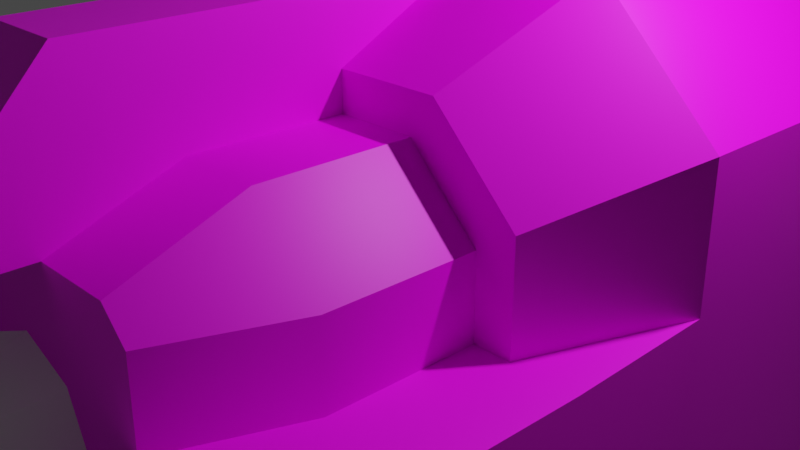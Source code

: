 # Source: standard_laser_001.blend  (saved by Blender 2.80.60; exported with 4.5.12 LTS)
import bpy
from mathutils import Matrix  # noqa: F401  (used for matrix-valued properties, if any)

bpy.ops.wm.read_factory_settings(use_empty=True)
scene = bpy.context.scene
scene.name = 'Scene'

# ---- collections
col_main = bpy.data.collections.new('Main'); scene.collection.children.link(col_main)
col_stuff = bpy.data.collections.new('Stuff'); scene.collection.children.link(col_stuff)
col_lights = bpy.data.collections.new('Lights'); col_stuff.children.link(col_lights)
col_cameras = bpy.data.collections.new('Cameras'); col_stuff.children.link(col_cameras)
col_prefabs = bpy.data.collections.new('Prefabs'); scene.collection.children.link(col_prefabs)
col_prefabs.hide_render = True
col_barrel = bpy.data.collections.new('barrel'); scene.collection.children.link(col_barrel)

# ---- images (referenced by path relative to the original .blend; pixels are not part of the script)
import os
ASSET_DIR = os.environ.get("B2B_ASSET_DIR", "")  # directory of the original .blend (textures are referenced by path, not embedded)
HERE = os.path.dirname(os.path.abspath(__file__))  # packed textures are extracted next to this script under _unpacked/

def load_image(name, relpath, width, height, colorspace="sRGB"):
    """Load a texture the original file referenced (path relative to the .blend, or extracted next to this script)."""
    p = next((c for c in (os.path.join(HERE, relpath), os.path.join(ASSET_DIR, relpath)) if relpath and os.path.exists(c)), "")
    if p:
        img = bpy.data.images.load(p, check_existing=True)
        img.name = name
    else:  # same state as the original file: an image datablock whose file is absent (Cycles renders it pink)
        img = bpy.data.images.new(name, width, height)
        img.source = "FILE"
        img.filepath = "//" + (relpath or name)
    img.colorspace_settings.name = colorspace
    return img
img_gritty1_dds = load_image('gritty1.dds', 'gritty1.dds', 1024, 1024, 'sRGB')
img_gritty2_dds = load_image('gritty2.dds', 'gritty2.dds', 1024, 1024, 'Non-Color')

# ---- materials (node trees are filled in below, after node groups)
mat_material = bpy.data.materials.new('Material')
mat_material.alpha_threshold = 0.0
mat_material.use_transparent_shadow = False
mat_material.roughness = 0.5
mat_material.line_color = (0.0, 0.0, 0.0, 1.0)
mat_material_001 = bpy.data.materials.new('Material.001')
mat_material_001.use_transparent_shadow = False
mat_material_001.roughness = 0.25

# ---- node groups
ng_auto_smooth = bpy.data.node_groups.new('Auto Smooth', 'GeometryNodeTree')
_s = ng_auto_smooth.interface.new_socket(name='Geometry', in_out='OUTPUT', socket_type='NodeSocketGeometry')
_s = ng_auto_smooth.interface.new_socket(name='Geometry', in_out='INPUT', socket_type='NodeSocketGeometry')
_s = ng_auto_smooth.interface.new_socket(name='Angle', in_out='INPUT', socket_type='NodeSocketFloat')
_s.subtype = 'ANGLE'
_s.min_value = 0.0
_s.max_value = 3.142
ng_auto_smooth.is_modifier = True
_N = ng_auto_smooth.nodes; _L = ng_auto_smooth.links
n0 = _N.new('NodeGroupOutput'); n0.name = 'Group Output'; n0.location = (480, -100)
n1 = _N.new('NodeGroupInput'); n1.name = 'Group Input'; n1.location = (-420, -300)
n2 = _N.new('NodeGroupInput'); n2.name = 'Group Input.001'; n2.location = (-60, -100)
n3 = _N.new('GeometryNodeSetShadeSmooth'); n3.name = 'Set Shade Smooth'; n3.location = (120, -100)
n3.domain = 'EDGE'
n4 = _N.new('GeometryNodeSetShadeSmooth'); n4.name = 'Set Shade Smooth.001'; n4.location = (300, -100)
n5 = _N.new('GeometryNodeInputMeshEdgeAngle'); n5.name = 'Edge Angle'; n5.location = (-420, -220)
n6 = _N.new('GeometryNodeInputEdgeSmooth'); n6.name = 'Is Edge Smooth'; n6.location = (-60, -160)
n7 = _N.new('GeometryNodeInputShadeSmooth'); n7.name = 'Is Face Smooth'; n7.location = (-240, -340)
n8 = _N.new('FunctionNodeBooleanMath'); n8.name = 'Boolean Math'; n8.location = (-60, -220)
n9 = _N.new('FunctionNodeCompare'); n9.name = 'Compare'; n9.location = (-240, -180)
n9.operation = 'LESS_EQUAL'
_L.new(n5.outputs[0], n9.inputs[0])
_L.new(n4.outputs[0], n0.inputs[0])
_L.new(n1.outputs[1], n9.inputs[1])
_L.new(n9.outputs[0], n8.inputs[0])
_L.new(n7.outputs[0], n8.inputs[1])
_L.new(n2.outputs[0], n3.inputs[0])
_L.new(n6.outputs[0], n3.inputs[1])
_L.new(n3.outputs[0], n4.inputs[0])
_L.new(n8.outputs[0], n3.inputs[2])
n0.is_active_output = True

# ---- material node trees
mat_material.use_nodes = True; mat_material.node_tree.nodes.clear()
_N = mat_material.node_tree.nodes; _L = mat_material.node_tree.links
n0 = _N.new('ShaderNodeOutputMaterial'); n0.name = 'Material Output'; n0.location = (300, 300)
n1 = _N.new('ShaderNodeBsdfPrincipled'); n1.name = 'Principled BSDF'; n1.location = (10, 300)
n1.distribution = 'GGX'
n1.subsurface_method = 'BURLEY'
n1.inputs[3].default_value = 1.45
_L.new(n1.outputs[0], n0.inputs[0])
n0.is_active_output = True
mat_material_001.use_nodes = True; mat_material_001.node_tree.nodes.clear()
_N = mat_material_001.node_tree.nodes; _L = mat_material_001.node_tree.links
n0 = _N.new('ShaderNodeOutputMaterial'); n0.name = 'Material Output'; n0.location = (300, 300)
n1 = _N.new('ShaderNodeBsdfPrincipled'); n1.name = 'Principled BSDF'; n1.location = (10, 300)
n1.distribution = 'GGX'
n1.subsurface_method = 'BURLEY'
n1.inputs[3].default_value = 1.45
n2 = _N.new('ShaderNodeMapping'); n2.name = 'Mapping'; n2.location = (0, 0)
n3 = _N.new('ShaderNodeTexCoord'); n3.name = 'Texture Coordinate'; n3.location = (0, 0)
n4 = _N.new('ShaderNodeTexImage'); n4.name = 'Image Texture'; n4.location = (0, 0)
n4.image = img_gritty1_dds
n5 = _N.new('ShaderNodeTexImage'); n5.name = 'Image Texture.001'; n5.location = (0, 0)
n5.image = img_gritty2_dds
_L.new(n1.outputs[0], n0.inputs[0])
_L.new(n3.outputs[2], n2.inputs[0])
_L.new(n4.outputs[0], n1.inputs[0])
_L.new(n2.outputs[0], n4.inputs[0])
_L.new(n2.outputs[0], n5.inputs[0])
_L.new(n5.outputs[0], n1.inputs[13])
n0.is_active_output = True

# ---- world
world_world = bpy.data.worlds.new('World'); scene.world = world_world
world_world.use_nodes = True; world_world.node_tree.nodes.clear()
_N = world_world.node_tree.nodes; _L = world_world.node_tree.links
n0 = _N.new('ShaderNodeOutputWorld'); n0.name = 'World Output'; n0.location = (300, 300)
n1 = _N.new('ShaderNodeBackground'); n1.name = 'Background'; n1.location = (10, 300)
n1.inputs[0].default_value = (0.05088, 0.05088, 0.05088, 1.0)
_L.new(n1.outputs[0], n0.inputs[0])
n0.is_active_output = True
world_world.color = (0.05088, 0.05088, 0.05088)
world_world.use_sun_shadow = False
world_world.sun_shadow_jitter_overblur = 0.0

# ---- cameras
cam_camera = bpy.data.cameras.new('Camera')
cam_camera.clip_end = 100.0
cam_camera.ortho_scale = 7.314
cam_camera.dof.focus_distance = 0.0
cam_camera.dof.aperture_fstop = 128.0

# ---- lights
light_light = bpy.data.lights.new('Light', 'POINT')
light_light.transmission_factor = 0.0
light_light.cutoff_distance = 30.0
light_light.energy = 1000.0
light_light.shadow_buffer_clip_start = 1.001
light_light.shadow_soft_size = 0.1
light_light.shadow_maximum_resolution = 0.002
light_light.use_absolute_resolution = True

# ---- meshes
me_cylinder = bpy.data.meshes.new('Cylinder')
me_cylinder.from_pydata([(9.08e-09, 1.0, -19.3), (0.7071, 0.7071, -19.3), (1.0, -3.092e-06, -19.3), (0.7071, -0.7071, -19.3), (-7.834e-08, -1.0, -19.3), (-0.7071, -0.7071, -19.3), (-1.0, -3.037e-06, -19.3), (-0.7071, 0.7071, -19.3), (0.7071, 0.7071, -15.36), (1.0, -2.546e-06, -15.36), (0.7071, -0.7071, -15.36), (-7.834e-08, -1.0, -15.36), (-0.7071, -0.7071, -15.36), (-1.0, -2.49e-06, -15.36), (-0.7071, 0.7071, -15.36), (9.08e-09, 1.0, -15.36), (2.451e-07, 1.0, -19.7), (0.7071, 0.7071, -19.7), (1.0, -2.71e-06, -19.7), (0.7071, -0.7071, -19.7), (1.577e-07, -1.0, -19.7), (-0.7071, -0.7071, -19.7), (-1.0, -2.654e-06, -19.7), (-0.7071, 0.7071, -19.7), (1.864e-07, 0.6, -19.8), (0.4243, 0.4243, -19.8), (0.6, -2.637e-06, -19.8), (0.4243, -0.4243, -19.8), (1.34e-07, -0.6, -19.8), (-0.4243, -0.4243, -19.8), (-0.6, -2.604e-06, -19.8), (-0.4243, 0.4243, -19.8), (1.864e-07, 0.6, -21.0), (0.4243, 0.4243, -21.0), (0.6, -2.641e-06, -21.0), (0.4243, -0.4243, -21.0), (1.34e-07, -0.6, -21.0), (-0.4243, -0.4243, -21.0), (-0.6, -2.608e-06, -21.0), (-0.4243, 0.4243, -21.0), (2.126e-07, 1.02, -21.1), (0.7212, 0.7212, -21.1), (1.02, -2.585e-06, -21.1), (0.7212, -0.7213, -21.1), (1.235e-07, -1.02, -21.1), (-0.7212, -0.7213, -21.1), (-1.02, -2.528e-06, -21.1), (-0.7212, 0.7212, -21.1), (2.046e-07, 0.6069, -22.5), (2.046e-07, 0.6069, -21.7), (2.126e-07, 1.02, -21.45), (0.7212, 0.7212, -21.45), (0.4292, 0.4292, -21.7), (1.02, -2.257e-06, -21.45), (0.607, -2.005e-06, -21.7), (0.7212, -0.7213, -21.45), (0.4292, -0.4292, -21.7), (1.235e-07, -1.02, -21.45), (1.515e-07, -0.607, -21.7), (-0.7212, -0.7213, -21.45), (-0.4292, -0.4292, -21.7), (-1.02, -2.201e-06, -21.45), (-0.6069, -1.971e-06, -21.7), (-0.7212, 0.7212, -21.45), (-0.4292, 0.4292, -21.7), (0.4292, 0.4292, -22.5), (0.607, -2.135e-06, -22.5), (0.4292, -0.4292, -22.5), (1.515e-07, -0.607, -22.5), (-0.4292, -0.4292, -22.5), (-0.6069, -2.101e-06, -22.5), (-0.4292, 0.4292, -22.5), (2.066e-07, 0.3035, -22.8), (0.2146, 0.2146, -22.8), (0.3035, -2.157e-06, -22.8), (0.2146, -0.2146, -22.8), (1.801e-07, -0.3035, -22.8), (-0.2146, -0.2146, -22.8), (-0.3035, -2.14e-06, -22.8), (-0.2146, 0.2146, -22.8), (0.5299, 0.5299, -21.7), (2.037e-07, 0.7494, -21.7), (0.7494, -2.023e-06, -21.7), (0.5299, -0.5299, -21.7), (1.381e-07, -0.7494, -21.7), (-0.5299, -0.5299, -21.7), (-0.7494, -1.981e-06, -21.7), (-0.5299, 0.5299, -21.7), (0.3849, -0.3849, -22.67), (0.5444, -2.162e-06, -22.67), (1.595e-07, -0.5444, -22.67), (-0.3849, -0.3849, -22.67), (2.071e-07, 0.5444, -22.67), (-0.3849, 0.3849, -22.67), (-0.5444, -2.132e-06, -22.67), (0.3849, 0.3849, -22.67)], [], [(3, 4, 20, 19), (7, 14, 15, 0), (6, 13, 14, 7), (5, 12, 13, 6), (4, 11, 12, 5), (3, 10, 11, 4), (2, 9, 10, 3), (1, 8, 9, 2), (0, 15, 8, 1), (20, 21, 29, 28), (6, 7, 23, 22), (1, 2, 18, 17), (4, 5, 21, 20), (7, 0, 16, 23), (0, 1, 17, 16), (2, 3, 19, 18), (5, 6, 22, 21), (30, 31, 39, 38), (18, 19, 27, 26), (16, 17, 25, 24), (23, 16, 24, 31), (21, 22, 30, 29), (19, 20, 28, 27), (17, 18, 26, 25), (22, 23, 31, 30), (37, 38, 46, 45), (28, 29, 37, 36), (26, 27, 35, 34), (24, 25, 33, 32), (31, 24, 32, 39), (29, 30, 38, 37), (27, 28, 36, 35), (25, 26, 34, 33), (60, 62, 70, 69), (35, 36, 44, 43), (33, 34, 42, 41), (38, 39, 47, 46), (36, 37, 45, 44), (34, 35, 43, 42), (32, 33, 41, 40), (39, 32, 40, 47), (40, 41, 51, 50), (46, 47, 63, 61), (56, 58, 68, 67), (52, 54, 66, 65), (58, 60, 69, 68), (64, 49, 48, 71), (62, 64, 71, 70), (44, 45, 59, 57), (42, 43, 55, 53), (47, 40, 50, 63), (54, 56, 67, 66), (45, 46, 61, 59), (43, 44, 57, 55), (41, 42, 53, 51), (50, 51, 80, 81), (51, 53, 82, 80), (53, 55, 83, 82), (55, 57, 84, 83), (57, 59, 85, 84), (59, 61, 86, 85), (61, 63, 87, 86), (63, 50, 81, 87), (49, 52, 65, 48), (89, 88, 75, 74), (88, 90, 76, 75), (90, 91, 77, 76), (93, 92, 72, 79), (91, 94, 78, 77), (92, 95, 73, 72), (95, 89, 74, 73), (94, 93, 79, 78), (72, 73, 74, 75, 76, 77, 78, 79), (52, 49, 81, 80), (54, 52, 80, 82), (56, 54, 82, 83), (58, 56, 83, 84), (60, 58, 84, 85), (62, 60, 85, 86), (64, 62, 86, 87), (49, 64, 87, 81), (70, 71, 93, 94), (65, 66, 89, 95), (48, 65, 95, 92), (69, 70, 94, 91), (71, 48, 92, 93), (68, 69, 91, 90), (67, 68, 90, 88), (66, 67, 88, 89)])
_uv = me_cylinder.uv_layers.new(name='UVMap')
_uv.uv.foreach_set('vector', [0.625, 0.5, 0.5, 0.5, 0.5, 0.5, 0.625, 0.5, 0.125, 0.5, 0.125, 0.647, 0.0, 0.647, 0.0, 0.5, 0.25, 0.5, 0.25, 0.647, 0.125, 0.647, 0.125, 0.5, 0.375, 0.5, 0.375, 0.647, 0.25, 0.647, 0.25, 0.5, 0.5, 0.5, 0.5, 0.647, 0.375, 0.647, 0.375, 0.5, 0.625, 0.5, 0.625, 0.647, 0.5, 0.647, 0.5, 0.5, 0.75, 0.5, 0.75, 0.647, 0.625, 0.647, 0.625, 0.5, 0.875, 0.5, 0.875, 0.647, 0.75, 0.647, 0.75, 0.5, 1.0, 0.5, 1.0, 0.647, 0.875, 0.647, 0.875, 0.5, 0.5, 0.5, 0.375, 0.5, 0.375, 0.5, 0.5, 0.5, 0.25, 0.5, 0.125, 0.5, 0.125, 0.5, 0.25, 0.5, 0.875, 0.5, 0.75, 0.5, 0.75, 0.5, 0.875, 0.5, 0.5, 0.5, 0.375, 0.5, 0.375, 0.5, 0.5, 0.5, 0.125, 0.5, 0.0, 0.5, 0.0, 0.5, 0.125, 0.5, 1.0, 0.5, 0.875, 0.5, 0.875, 0.5, 1.0, 0.5, 0.75, 0.5, 0.625, 0.5, 0.625, 0.5, 0.75, 0.5, 0.375, 0.5, 0.25, 0.5, 0.25, 0.5, 0.375, 0.5, 0.25, 0.5, 0.125, 0.5, 0.125, 0.5, 0.25, 0.5, 0.75, 0.5, 0.625, 0.5, 0.625, 0.5, 0.75, 0.5, 1.0, 0.5, 0.875, 0.5, 0.875, 0.5, 1.0, 0.5, 0.125, 0.5, 0.0, 0.5, 0.0, 0.5, 0.125, 0.5, 0.375, 0.5, 0.25, 0.5, 0.25, 0.5, 0.375, 0.5, 0.625, 0.5, 0.5, 0.5, 0.5, 0.5, 0.625, 0.5, 0.875, 0.5, 0.75, 0.5, 0.75, 0.5, 0.875, 0.5, 0.25, 0.5, 0.125, 0.5, 0.125, 0.5, 0.25, 0.5, 0.375, 0.5, 0.25, 0.5, 0.25, 0.5, 0.375, 0.5, 0.5, 0.5, 0.375, 0.5, 0.375, 0.5, 0.5, 0.5, 0.75, 0.5, 0.625, 0.5, 0.625, 0.5, 0.75, 0.5, 1.0, 0.5, 0.875, 0.5, 0.875, 0.5, 1.0, 0.5, 0.125, 0.5, 0.0, 0.5, 0.0, 0.5, 0.125, 0.5, 0.375, 0.5, 0.25, 0.5, 0.25, 0.5, 0.375, 0.5, 0.625, 0.5, 0.5, 0.5, 0.5, 0.5, 0.625, 0.5, 0.875, 0.5, 0.75, 0.5, 0.75, 0.5, 0.875, 0.5, 0.375, 0.5, 0.2832, 0.5, 0.2832, 0.5, 0.375, 0.5, 0.625, 0.5, 0.5, 0.5, 0.5, 0.5, 0.625, 0.5, 0.875, 0.5, 0.75, 0.5, 0.75, 0.5, 0.875, 0.5, 0.25, 0.5, 0.125, 0.5, 0.125, 0.5, 0.25, 0.5, 0.5, 0.5, 0.375, 0.5, 0.375, 0.5, 0.5, 0.5, 0.75, 0.5, 0.625, 0.5, 0.625, 0.5, 0.75, 0.5, 1.0, 0.5, 0.875, 0.5, 0.875, 0.5, 1.0, 0.5, 0.125, 0.5, 0.0, 0.5, 0.0, 0.5, 0.125, 0.5, 1.0, 0.5, 0.875, 0.5, 0.875, 0.5, 1.0, 0.5, 0.25, 0.5, 0.125, 0.5, 0.125, 0.5, 0.25, 0.5, 0.625, 0.5, 0.5332, 0.5, 0.5332, 0.5, 0.625, 0.5, 0.875, 0.5, 0.7832, 0.5, 0.7832, 0.5, 0.875, 0.5, 0.5, 0.5, 0.4082, 0.5, 0.4082, 0.5, 0.5, 0.5, 0.125, 0.5, 0.03316, 0.5, 0.03316, 0.5, 0.125, 0.5, 0.25, 0.5, 0.1582, 0.5, 0.1582, 0.5, 0.25, 0.5, 0.5, 0.5, 0.375, 0.5, 0.375, 0.5, 0.5, 0.5, 0.75, 0.5, 0.625, 0.5, 0.625, 0.5, 0.75, 0.5, 0.125, 0.5, 0.0, 0.5, 0.0, 0.5, 0.125, 0.5, 0.75, 0.5, 0.6582, 0.5, 0.6582, 0.5, 0.75, 0.5, 0.375, 0.5, 0.25, 0.5, 0.25, 0.5, 0.375, 0.5, 0.625, 0.5, 0.5, 0.5, 0.5, 0.5, 0.625, 0.5, 0.875, 0.5, 0.75, 0.5, 0.75, 0.5, 0.875, 0.5, 1.0, 0.5, 0.875, 0.5, 0.9082, 0.5, 1.0, 0.5, 0.875, 0.5, 0.75, 0.5, 0.7832, 0.5, 0.875, 0.5, 0.75, 0.5, 0.625, 0.5, 0.6582, 0.5, 0.75, 0.5, 0.625, 0.5, 0.5, 0.5, 0.5332, 0.5, 0.625, 0.5, 0.5, 0.5, 0.375, 0.5, 0.4082, 0.5, 0.5, 0.5, 0.375, 0.5, 0.25, 0.5, 0.2832, 0.5, 0.375, 0.5, 0.25, 0.5, 0.125, 0.5, 0.1582, 0.5, 0.25, 0.5, 0.125, 0.5, 0.0, 0.5, 0.03316, 0.5, 0.125, 0.5, 1.0, 0.5, 0.9082, 0.5, 0.9082, 0.5, 1.0, 0.5, 0.75, 0.5, 0.6582, 0.5, 0.6582, 0.5, 0.75, 0.5, 0.625, 0.5, 0.5332, 0.5, 0.5332, 0.5, 0.625, 0.5, 0.5, 0.5, 0.4082, 0.5, 0.4082, 0.5, 0.5, 0.5, 0.125, 0.5, 0.03316, 0.5, 0.03316, 0.5, 0.125, 0.5, 0.375, 0.5, 0.2832, 0.5, 0.2832, 0.5, 0.375, 0.5, 1.0, 0.5, 0.9082, 0.5, 0.9082, 0.5, 1.0, 0.5, 0.875, 0.5, 0.7832, 0.5, 0.7832, 0.5, 0.875, 0.5, 0.25, 0.5, 0.1582, 0.5, 0.1582, 0.5, 0.25, 0.5, 1.0, 0.5, 0.9082, 0.5, 0.7832, 0.5, 0.6582, 0.5, 0.5332, 0.5, 0.4082, 0.5, 0.2832, 0.5, 0.1582, 0.5, 0.9082, 0.5, 1.0, 0.5, 1.0, 0.5, 0.9082, 0.5, 0.7832, 0.5, 0.875, 0.5, 0.875, 0.5, 0.7832, 0.5, 0.6582, 0.5, 0.75, 0.5, 0.75, 0.5, 0.6582, 0.5, 0.5332, 0.5, 0.625, 0.5, 0.625, 0.5, 0.5332, 0.5, 0.4082, 0.5, 0.5, 0.5, 0.5, 0.5, 0.4082, 0.5, 0.2832, 0.5, 0.375, 0.5, 0.375, 0.5, 0.2832, 0.5, 0.1582, 0.5, 0.25, 0.5, 0.25, 0.5, 0.1582, 0.5, 0.03316, 0.5, 0.125, 0.5, 0.125, 0.5, 0.03316, 0.5, 0.25, 0.5, 0.1582, 0.5, 0.1582, 0.5, 0.25, 0.5, 0.875, 0.5, 0.7832, 0.5, 0.7832, 0.5, 0.875, 0.5, 1.0, 0.5, 0.9082, 0.5, 0.9082, 0.5, 1.0, 0.5, 0.375, 0.5, 0.2832, 0.5, 0.2832, 0.5, 0.375, 0.5, 0.125, 0.5, 0.03316, 0.5, 0.03316, 0.5, 0.125, 0.5, 0.5, 0.5, 0.4082, 0.5, 0.4082, 0.5, 0.5, 0.5, 0.625, 0.5, 0.5332, 0.5, 0.5332, 0.5, 0.625, 0.5, 0.75, 0.5, 0.6582, 0.5, 0.6582, 0.5, 0.75, 0.5])
me_cylinder.use_remesh_preserve_volume = False
me_cylinder.use_remesh_preserve_attributes = False
me_cylinder.use_mirror_vertex_groups = False
me_cylinder.update()
me_cube_006 = bpy.data.meshes.new('Cube.006')
me_cube_006.from_pydata([(-0.08028, 3.145, 0.4287), (-0.04014, 3.647, 0.9257), (-0.08028, 5.655, 0.4287), (-0.04014, 5.153, 0.9257), (0.08028, 3.145, 0.4287), (0.04014, 3.647, 0.9257), (0.08028, 5.655, 0.4287), (0.04014, 5.153, 0.9257), (0.2464, 3.145, 0.3599), (0.6262, 3.647, 0.6829), (0.2464, 5.655, 0.3599), (0.6262, 5.153, 0.6829), (0.3599, 3.145, 0.2464), (0.6829, 3.647, 0.6262), (0.3599, 5.655, 0.2464), (0.6829, 5.153, 0.6262)], [], [(0, 1, 3, 2), (2, 3, 7, 6), (6, 7, 5, 4), (4, 5, 1, 0), (2, 6, 4, 0), (7, 3, 1, 5), (8, 9, 11, 10), (10, 11, 15, 14), (14, 15, 13, 12), (12, 13, 9, 8), (10, 14, 12, 8), (15, 11, 9, 13)])
_uv = me_cube_006.uv_layers.new(name='UVMap')
_uv.uv.foreach_set('vector', [0.375, 0.0, 0.625, 0.0, 0.625, 0.25, 0.375, 0.25, 0.375, 0.25, 0.625, 0.25, 0.625, 0.5, 0.375, 0.5, 0.375, 0.5, 0.625, 0.5, 0.625, 0.75, 0.375, 0.75, 0.375, 0.75, 0.625, 0.75, 0.625, 1.0, 0.375, 1.0, 0.125, 0.5, 0.375, 0.5, 0.375, 0.75, 0.125, 0.75, 0.625, 0.5, 0.875, 0.5, 0.875, 0.75, 0.625, 0.75, 0.375, 0.0, 0.625, 0.0, 0.625, 0.25, 0.375, 0.25, 0.375, 0.25, 0.625, 0.25, 0.625, 0.5, 0.375, 0.5, 0.375, 0.5, 0.625, 0.5, 0.625, 0.75, 0.375, 0.75, 0.375, 0.75, 0.625, 0.75, 0.625, 1.0, 0.375, 1.0, 0.125, 0.5, 0.375, 0.5, 0.375, 0.75, 0.125, 0.75, 0.625, 0.5, 0.875, 0.5, 0.875, 0.75, 0.625, 0.75])
me_cube_006.use_remesh_preserve_volume = False
me_cube_006.use_remesh_preserve_attributes = False
me_cube_006.use_mirror_vertex_groups = False
me_cube_006.update()
me_cylinder_004 = bpy.data.meshes.new('Cylinder.004')
me_cylinder_004.from_pydata([(0.4243, 0.4243, -1.125), (0.6, -2.82e-08, -1.125), (0.4243, -0.4243, -1.125), (-4.701e-08, -0.6, -1.125), (-0.4243, -0.4243, -1.125), (-0.6, 5.185e-09, -1.125), (-0.4243, 0.4243, -1.125), (5.448e-09, 0.6, -1.125), (0.08485, 0.08485, 0.125), (0.12, 2.25e-07, 0.125), (0.08485, -0.08485, 0.125), (-9.401e-09, -0.12, 0.125), (-0.08485, -0.08485, 0.125), (-0.12, 2.317e-07, 0.125), (-0.08485, 0.08485, 0.125), (1.09e-09, 0.12, 0.125)], [], [(1, 0, 8, 9), (3, 2, 10, 11), (5, 4, 12, 13), (7, 6, 14, 15), (0, 7, 15, 8), (2, 1, 9, 10), (4, 3, 11, 12), (6, 5, 13, 14), (15, 14, 13, 12, 11, 10, 9, 8)])
_uv = me_cylinder_004.uv_layers.new(name='UVMap')
_uv.uv.foreach_set('vector', [0.0, 0.0, 0.0, 0.0, 0.0, 0.0, 0.0, 0.0, 0.0, 0.0, 0.0, 0.0, 0.0, 0.0, 0.0, 0.0, 0.0, 0.0, 0.0, 0.0, 0.0, 0.0, 0.0, 0.0, 0.0, 0.0, 0.0, 0.0, 0.0, 0.0, 0.0, 0.0, 0.0, 0.0, 0.0, 0.0, 0.0, 0.0, 0.0, 0.0, 0.0, 0.0, 0.0, 0.0, 0.0, 0.0, 0.0, 0.0, 0.0, 0.0, 0.0, 0.0, 0.0, 0.0, 0.0, 0.0, 0.0, 0.0, 0.0, 0.0, 0.0, 0.0, 0.0, 0.0, 0.0, 0.0, 0.0, 0.0, 0.0, 0.0, 0.0, 0.0, 0.0, 0.0, 0.0, 0.0, 0.0, 0.0, 0.0, 0.0])
me_cylinder_004.use_remesh_preserve_volume = False
me_cylinder_004.use_remesh_preserve_attributes = False
me_cylinder_004.use_mirror_vertex_groups = False
me_cylinder_004.update()
me_cube_004 = bpy.data.meshes.new('Cube.004')
me_cube_004.from_pydata([(1.0, 1.0, 1.0), (1.0, 1.0, -1.0), (1.0, -1.0, 1.0), (1.0, -1.0, -1.0), (-1.0, 1.0, 1.0), (-1.0, 1.0, -1.0), (-1.0, -1.0, 1.0), (-1.0, -1.0, -1.0)], [], [(0, 4, 6, 2), (3, 2, 6, 7), (7, 6, 4, 5), (5, 1, 3, 7), (1, 0, 2, 3), (5, 4, 0, 1)])
_uv = me_cube_004.uv_layers.new(name='UVMap')
_uv.uv.foreach_set('vector', [0.375, 0.0, 0.625, 0.0, 0.625, 0.25, 0.375, 0.25, 0.375, 0.25, 0.625, 0.25, 0.625, 0.5, 0.375, 0.5, 0.375, 0.5, 0.625, 0.5, 0.625, 0.75, 0.375, 0.75, 0.375, 0.75, 0.625, 0.75, 0.625, 1.0, 0.375, 1.0, 0.125, 0.5, 0.375, 0.5, 0.375, 0.75, 0.125, 0.75, 0.625, 0.5, 0.875, 0.5, 0.875, 0.75, 0.625, 0.75])
me_cube_004.materials.append(mat_material)
me_cube_004.use_remesh_preserve_volume = False
me_cube_004.use_remesh_preserve_attributes = False
me_cube_004.use_mirror_vertex_groups = False
me_cube_004.update()
me_cube_001 = bpy.data.meshes.new('Cube.001')
me_cube_001.from_pydata([(1.0, 1.0, -1.0), (1.0, -1.0, -1.0), (-1.0, 1.0, -1.0), (0.0, 0.0, 1.0), (-1.0, -1.0, -1.0)], [], [(1, 3, 4), (4, 3, 2), (2, 0, 1, 4), (0, 3, 1), (2, 3, 0)])
_uv = me_cube_001.uv_layers.new(name='UVMap')
_uv.uv.foreach_set('vector', [0.375, 0.25, 0.625, 0.5, 0.375, 0.5, 0.375, 0.5, 0.625, 0.75, 0.375, 0.75, 0.375, 0.75, 0.625, 0.75, 0.625, 1.0, 0.375, 1.0, 0.125, 0.5, 0.375, 0.75, 0.125, 0.75, 0.625, 0.5, 0.875, 0.75, 0.625, 0.75])
me_cube_001.materials.append(mat_material)
me_cube_001.use_remesh_preserve_volume = False
me_cube_001.use_remesh_preserve_attributes = False
me_cube_001.use_mirror_vertex_groups = False
me_cube_001.update()
me_cylinder_001 = bpy.data.meshes.new('Cylinder.001')
me_cylinder_001.from_pydata([(0.0, 1.0, -1.0), (0.0, 1.0, 1.0), (0.1951, 0.9808, -1.0), (0.1951, 0.9808, 1.0), (0.3827, 0.9239, -1.0), (0.3827, 0.9239, 1.0), (0.5556, 0.8315, -1.0), (0.5556, 0.8315, 1.0), (0.7071, 0.7071, -1.0), (0.7071, 0.7071, 1.0), (0.8315, 0.5556, -1.0), (0.8315, 0.5556, 1.0), (0.9239, 0.3827, -1.0), (0.9239, 0.3827, 1.0), (0.9808, 0.1951, -1.0), (0.9808, 0.1951, 1.0), (1.0, 7.55e-08, -1.0), (1.0, 7.55e-08, 1.0), (0.9808, -0.1951, -1.0), (0.9808, -0.1951, 1.0), (0.9239, -0.3827, -1.0), (0.9239, -0.3827, 1.0), (0.8315, -0.5556, -1.0), (0.8315, -0.5556, 1.0), (0.7071, -0.7071, -1.0), (0.7071, -0.7071, 1.0), (0.5556, -0.8315, -1.0), (0.5556, -0.8315, 1.0), (0.3827, -0.9239, -1.0), (0.3827, -0.9239, 1.0), (0.1951, -0.9808, -1.0), (0.1951, -0.9808, 1.0), (-3.258e-07, -1.0, -1.0), (-3.258e-07, -1.0, 1.0), (-0.1951, -0.9808, -1.0), (-0.1951, -0.9808, 1.0), (-0.3827, -0.9239, -1.0), (-0.3827, -0.9239, 1.0), (-0.5556, -0.8315, -1.0), (-0.5556, -0.8315, 1.0), (-0.7071, -0.7071, -1.0), (-0.7071, -0.7071, 1.0), (-0.8315, -0.5556, -1.0), (-0.8315, -0.5556, 1.0), (-0.9239, -0.3827, -1.0), (-0.9239, -0.3827, 1.0), (-0.9808, -0.1951, -1.0), (-0.9808, -0.1951, 1.0), (-1.0, 9.656e-07, -1.0), (-1.0, 9.656e-07, 1.0), (-0.9808, 0.1951, -1.0), (-0.9808, 0.1951, 1.0), (-0.9239, 0.3827, -1.0), (-0.9239, 0.3827, 1.0), (-0.8315, 0.5556, -1.0), (-0.8315, 0.5556, 1.0), (-0.7071, 0.7071, -1.0), (-0.7071, 0.7071, 1.0), (-0.5556, 0.8315, -1.0), (-0.5556, 0.8315, 1.0), (-0.3827, 0.9239, -1.0), (-0.3827, 0.9239, 1.0), (-0.1951, 0.9808, -1.0), (-0.1951, 0.9808, 1.0)], [], [(0, 1, 3, 2), (2, 3, 5, 4), (4, 5, 7, 6), (6, 7, 9, 8), (8, 9, 11, 10), (10, 11, 13, 12), (12, 13, 15, 14), (14, 15, 17, 16), (16, 17, 19, 18), (18, 19, 21, 20), (20, 21, 23, 22), (22, 23, 25, 24), (24, 25, 27, 26), (26, 27, 29, 28), (28, 29, 31, 30), (30, 31, 33, 32), (32, 33, 35, 34), (34, 35, 37, 36), (36, 37, 39, 38), (38, 39, 41, 40), (40, 41, 43, 42), (42, 43, 45, 44), (44, 45, 47, 46), (46, 47, 49, 48), (48, 49, 51, 50), (50, 51, 53, 52), (52, 53, 55, 54), (54, 55, 57, 56), (56, 57, 59, 58), (58, 59, 61, 60), (3, 1, 63, 61, 59, 57, 55, 53, 51, 49, 47, 45, 43, 41, 39, 37, 35, 33, 31, 29, 27, 25, 23, 21, 19, 17, 15, 13, 11, 9, 7, 5), (60, 61, 63, 62), (62, 63, 1, 0), (0, 2, 4, 6, 8, 10, 12, 14, 16, 18, 20, 22, 24, 26, 28, 30, 32, 34, 36, 38, 40, 42, 44, 46, 48, 50, 52, 54, 56, 58, 60, 62)])
_uv = me_cylinder_001.uv_layers.new(name='UVMap')
_uv.uv.foreach_set('vector', [1.0, 0.5, 1.0, 1.0, 0.9688, 1.0, 0.9688, 0.5, 0.9688, 0.5, 0.9688, 1.0, 0.9375, 1.0, 0.9375, 0.5, 0.9375, 0.5, 0.9375, 1.0, 0.9062, 1.0, 0.9062, 0.5, 0.9062, 0.5, 0.9062, 1.0, 0.875, 1.0, 0.875, 0.5, 0.875, 0.5, 0.875, 1.0, 0.8438, 1.0, 0.8438, 0.5, 0.8438, 0.5, 0.8438, 1.0, 0.8125, 1.0, 0.8125, 0.5, 0.8125, 0.5, 0.8125, 1.0, 0.7812, 1.0, 0.7812, 0.5, 0.7812, 0.5, 0.7812, 1.0, 0.75, 1.0, 0.75, 0.5, 0.75, 0.5, 0.75, 1.0, 0.7188, 1.0, 0.7188, 0.5, 0.7188, 0.5, 0.7188, 1.0, 0.6875, 1.0, 0.6875, 0.5, 0.6875, 0.5, 0.6875, 1.0, 0.6562, 1.0, 0.6562, 0.5, 0.6562, 0.5, 0.6562, 1.0, 0.625, 1.0, 0.625, 0.5, 0.625, 0.5, 0.625, 1.0, 0.5938, 1.0, 0.5938, 0.5, 0.5938, 0.5, 0.5938, 1.0, 0.5625, 1.0, 0.5625, 0.5, 0.5625, 0.5, 0.5625, 1.0, 0.5312, 1.0, 0.5312, 0.5, 0.5312, 0.5, 0.5312, 1.0, 0.5, 1.0, 0.5, 0.5, 0.5, 0.5, 0.5, 1.0, 0.4688, 1.0, 0.4688, 0.5, 0.4688, 0.5, 0.4688, 1.0, 0.4375, 1.0, 0.4375, 0.5, 0.4375, 0.5, 0.4375, 1.0, 0.4062, 1.0, 0.4062, 0.5, 0.4062, 0.5, 0.4062, 1.0, 0.375, 1.0, 0.375, 0.5, 0.375, 0.5, 0.375, 1.0, 0.3438, 1.0, 0.3438, 0.5, 0.3438, 0.5, 0.3438, 1.0, 0.3125, 1.0, 0.3125, 0.5, 0.3125, 0.5, 0.3125, 1.0, 0.2812, 1.0, 0.2812, 0.5, 0.2812, 0.5, 0.2812, 1.0, 0.25, 1.0, 0.25, 0.5, 0.25, 0.5, 0.25, 1.0, 0.2188, 1.0, 0.2188, 0.5, 0.2188, 0.5, 0.2188, 1.0, 0.1875, 1.0, 0.1875, 0.5, 0.1875, 0.5, 0.1875, 1.0, 0.1562, 1.0, 0.1562, 0.5, 0.1562, 0.5, 0.1562, 1.0, 0.125, 1.0, 0.125, 0.5, 0.125, 0.5, 0.125, 1.0, 0.09375, 1.0, 0.09375, 0.5, 0.09375, 0.5, 0.09375, 1.0, 0.0625, 1.0, 0.0625, 0.5, 0.2968, 0.4854, 0.25, 0.49, 0.2032, 0.4854, 0.1582, 0.4717, 0.1167, 0.4496, 0.08029, 0.4197, 0.05045, 0.3833, 0.02827, 0.3418, 0.01461, 0.2968, 0.01, 0.25, 0.01461, 0.2032, 0.02827, 0.1582, 0.05045, 0.1167, 0.08029, 0.08029, 0.1167, 0.05045, 0.1582, 0.02827, 0.2032, 0.01461, 0.25, 0.01, 0.2968, 0.01461, 0.3418, 0.02827, 0.3833, 0.05045, 0.4197, 0.08029, 0.4496, 0.1167, 0.4717, 0.1582, 0.4854, 0.2032, 0.49, 0.25, 0.4854, 0.2968, 0.4717, 0.3418, 0.4496, 0.3833, 0.4197, 0.4197, 0.3833, 0.4496, 0.3418, 0.4717, 0.0625, 0.5, 0.0625, 1.0, 0.03125, 1.0, 0.03125, 0.5, 0.03125, 0.5, 0.03125, 1.0, 0.0, 1.0, 0.0, 0.5, 0.75, 0.49, 0.7968, 0.4854, 0.8418, 0.4717, 0.8833, 0.4496, 0.9197, 0.4197, 0.9496, 0.3833, 0.9717, 0.3418, 0.9854, 0.2968, 0.99, 0.25, 0.9854, 0.2032, 0.9717, 0.1582, 0.9496, 0.1167, 0.9197, 0.08029, 0.8833, 0.05045, 0.8418, 0.02827, 0.7968, 0.01461, 0.75, 0.01, 0.7032, 0.01461, 0.6582, 0.02827, 0.6167, 0.05045, 0.5803, 0.08029, 0.5504, 0.1167, 0.5283, 0.1582, 0.5146, 0.2032, 0.51, 0.25, 0.5146, 0.2968, 0.5283, 0.3418, 0.5504, 0.3833, 0.5803, 0.4197, 0.6167, 0.4496, 0.6582, 0.4717, 0.7032, 0.4854])
me_cylinder_001.use_remesh_preserve_volume = False
me_cylinder_001.use_remesh_preserve_attributes = False
me_cylinder_001.use_mirror_vertex_groups = False
me_cylinder_001.update()
me_cylinder_002 = bpy.data.meshes.new('Cylinder.002')
me_cylinder_002.from_pydata([(0.4142, 1.0, -1.0), (0.4142, 1.0, 1.0), (1.0, 0.4142, -1.0), (1.0, 0.4142, 1.0), (1.0, -0.4142, -1.0), (1.0, -0.4142, 1.0), (0.4142, -1.0, -1.0), (0.4142, -1.0, 1.0), (-0.4142, -1.0, -1.0), (-0.4142, -1.0, 1.0), (-1.0, -0.4142, -1.0), (-1.0, -0.4142, 1.0), (-1.0, 0.4142, -1.0), (-1.0, 0.4142, 1.0), (-0.4142, 1.0, -1.0), (-0.4142, 1.0, 1.0)], [], [(0, 1, 3, 2), (2, 3, 5, 4), (4, 5, 7, 6), (6, 7, 9, 8), (8, 9, 11, 10), (10, 11, 13, 12), (3, 1, 15, 13, 11, 9, 7, 5), (12, 13, 15, 14), (14, 15, 1, 0), (0, 2, 4, 6, 8, 10, 12, 14)])
_uv = me_cylinder_002.uv_layers.new(name='UVMap')
_uv.uv.foreach_set('vector', [1.0, 0.5, 1.0, 1.0, 0.875, 1.0, 0.875, 0.5, 0.875, 0.5, 0.875, 1.0, 0.75, 1.0, 0.75, 0.5, 0.75, 0.5, 0.75, 1.0, 0.625, 1.0, 0.625, 0.5, 0.625, 0.5, 0.625, 1.0, 0.5, 1.0, 0.5, 0.5, 0.5, 0.5, 0.5, 1.0, 0.375, 1.0, 0.375, 0.5, 0.375, 0.5, 0.375, 1.0, 0.25, 1.0, 0.25, 0.5, 0.4197, 0.4197, 0.25, 0.49, 0.08029, 0.4197, 0.01, 0.25, 0.08029, 0.08029, 0.25, 0.01, 0.4197, 0.08029, 0.49, 0.25, 0.25, 0.5, 0.25, 1.0, 0.125, 1.0, 0.125, 0.5, 0.125, 0.5, 0.125, 1.0, 0.0, 1.0, 0.0, 0.5, 0.75, 0.49, 0.9197, 0.4197, 0.99, 0.25, 0.9197, 0.08029, 0.75, 0.01, 0.5803, 0.08029, 0.51, 0.25, 0.5803, 0.4197])
me_cylinder_002.use_remesh_preserve_volume = False
me_cylinder_002.use_remesh_preserve_attributes = False
me_cylinder_002.use_mirror_vertex_groups = False
me_cylinder_002.update()
me_cube_002 = bpy.data.meshes.new('Cube.002')
me_cube_002.from_pydata([(0.9, 1.0, 0.9), (0.9, 0.9, 1.0), (1.0, 0.9, 0.9), (0.9, 0.9, -1.0), (0.9, 1.0, -0.9), (1.0, 0.9, -0.9), (1.0, -0.9, 0.9), (0.9, -0.9, 1.0), (0.9, -1.0, 0.9), (1.0, -0.9, -0.9), (0.9, -1.0, -0.9), (0.9, -0.9, -1.0), (-0.9, 1.0, 0.9), (-1.0, 0.9, 0.9), (-0.9, 0.9, 1.0), (-1.0, 0.9, -0.9), (-0.9, 1.0, -0.9), (-0.9, 0.9, -1.0), (-1.0, -0.9, 0.9), (-0.9, -1.0, 0.9), (-0.9, -0.9, 1.0), (-0.9, -0.9, -1.0), (-0.9, -1.0, -0.9), (-1.0, -0.9, -0.9)], [], [(17, 3, 11, 21), (23, 18, 13, 15), (10, 8, 19, 22), (1, 14, 20, 7), (5, 2, 6, 9), (0, 1, 2), (3, 4, 5), (6, 7, 8), (9, 10, 11), (12, 13, 14), (15, 16, 17), (18, 19, 20), (21, 22, 23), (17, 21, 23, 15), (3, 17, 16, 4), (2, 5, 4, 0), (22, 19, 18, 23), (8, 10, 9, 6), (12, 16, 15, 13), (7, 20, 19, 8), (1, 7, 6, 2), (21, 11, 10, 22), (20, 14, 13, 18), (14, 1, 0, 12), (11, 3, 5, 9), (16, 12, 0, 4)])
_uv = me_cube_002.uv_layers.new(name='UVMap')
_uv.uv.foreach_set('vector', [0.3875, 0.7625, 0.6125, 0.7625, 0.6125, 0.9875, 0.3875, 0.9875, 0.3875, 0.5125, 0.6125, 0.5125, 0.6125, 0.7375, 0.3875, 0.7375, 0.3875, 0.2625, 0.6125, 0.2625, 0.6125, 0.4875, 0.3875, 0.4875, 0.3875, 0.0125, 0.6125, 0.0125, 0.6125, 0.2375, 0.3875, 0.2375, 0.1375, 0.5125, 0.3625, 0.5125, 0.3625, 0.7375, 0.1375, 0.7375, 0.8625, 0.7375, 0.875, 0.7375, 0.8625, 0.75, 0.6125, 0.7625, 0.6125, 0.75, 0.625, 0.7625, 0.3625, 0.7375, 0.375, 0.7375, 0.3625, 0.75, 0.1375, 0.7375, 0.1375, 0.75, 0.125, 0.7375, 0.8625, 0.5125, 0.8625, 0.5, 0.875, 0.5125, 0.3875, 0.7375, 0.3875, 0.75, 0.375, 0.7375, 0.6125, 0.5125, 0.6125, 0.5, 0.625, 0.5125, 0.3875, 0.9875, 0.3875, 1.0, 0.375, 0.9875, 0.3875, 0.7625, 0.3875, 0.9875, 0.375, 0.9875, 0.375, 0.7625, 0.6125, 0.7625, 0.3875, 0.7625, 0.3875, 0.75, 0.6125, 0.75, 0.3625, 0.5125, 0.1375, 0.5125, 0.1375, 0.5, 0.3625, 0.5, 0.3875, 0.4875, 0.6125, 0.4875, 0.6125, 0.5125, 0.3875, 0.5125, 0.6125, 0.2625, 0.3875, 0.2625, 0.3875, 0.25, 0.6125, 0.25, 0.8625, 0.5125, 0.6375, 0.5125, 0.6375, 0.5, 0.8625, 0.5, 0.3875, 0.2375, 0.6125, 0.2375, 0.6125, 0.25, 0.3875, 0.25, 0.3875, 0.0125, 0.3875, 0.2375, 0.375, 0.2375, 0.375, 0.0125, 0.3875, 0.9875, 0.6125, 0.9875, 0.6125, 1.0, 0.3875, 1.0, 0.6125, 0.2375, 0.6125, 0.0125, 0.625, 0.0125, 0.625, 0.2375, 0.6125, 0.0125, 0.3875, 0.0125, 0.3875, 0.0, 0.6125, 0.0, 0.6125, 0.9875, 0.6125, 0.7625, 0.625, 0.7625, 0.625, 0.9875, 0.6375, 0.5125, 0.8625, 0.5125, 0.8625, 0.7375, 0.6375, 0.7375])
me_cube_002.materials.append(mat_material)
me_cube_002.use_remesh_preserve_volume = False
me_cube_002.use_remesh_preserve_attributes = False
me_cube_002.use_mirror_vertex_groups = False
me_cube_002.update()
me_cube_003 = bpy.data.meshes.new('Cube.003')
me_cube_003.from_pydata([(1.0, 0.75, 1.0), (0.75, 1.0, 1.0), (0.75, 1.0, -1.0), (1.0, 0.75, -1.0), (0.75, -1.0, 1.0), (1.0, -0.75, 1.0), (1.0, -0.75, -1.0), (0.75, -1.0, -1.0), (-0.75, 1.0, 1.0), (-1.0, 0.75, 1.0), (-1.0, 0.75, -1.0), (-0.75, 1.0, -1.0), (-1.0, -0.75, 1.0), (-0.75, -1.0, 1.0), (-0.75, -1.0, -1.0), (-1.0, -0.75, -1.0)], [], [(10, 11, 2, 3, 6, 7, 14, 15), (15, 12, 9, 10), (7, 4, 13, 14), (0, 1, 8, 9, 12, 13, 4, 5), (3, 0, 5, 6), (0, 3, 2, 1), (14, 13, 12, 15), (4, 7, 6, 5), (8, 11, 10, 9), (11, 8, 1, 2)])
_uv = me_cube_003.uv_layers.new(name='UVMap')
_uv.uv.foreach_set('vector', [0.375, 0.7812, 0.4062, 0.75, 0.5938, 0.75, 0.625, 0.7812, 0.625, 0.9688, 0.5938, 1.0, 0.4062, 1.0, 0.375, 0.9688, 0.375, 0.5312, 0.625, 0.5312, 0.625, 0.7188, 0.375, 0.7188, 0.375, 0.2812, 0.625, 0.2812, 0.625, 0.4688, 0.375, 0.4688, 0.375, 0.03125, 0.4062, 0.0, 0.5938, 0.0, 0.625, 0.03125, 0.625, 0.2188, 0.5938, 0.25, 0.4062, 0.25, 0.375, 0.2188, 0.125, 0.5312, 0.375, 0.5312, 0.375, 0.7188, 0.125, 0.7188, 0.375, 0.5312, 0.125, 0.5312, 0.125, 0.5, 0.375, 0.5, 0.375, 0.4688, 0.625, 0.4688, 0.625, 0.5312, 0.375, 0.5312, 0.625, 0.2812, 0.375, 0.2812, 0.375, 0.25, 0.625, 0.25, 0.875, 0.5312, 0.625, 0.5312, 0.625, 0.5, 0.875, 0.5, 0.625, 0.5312, 0.875, 0.5312, 0.875, 0.7188, 0.625, 0.7188])
me_cube_003.materials.append(mat_material)
me_cube_003.use_remesh_preserve_volume = False
me_cube_003.use_remesh_preserve_attributes = False
me_cube_003.use_mirror_vertex_groups = False
me_cube_003.update()
me_cylinder_003 = bpy.data.meshes.new('Cylinder.003')
me_cylinder_003.from_pydata([(0.0, 1.0, -1.0), (1.192e-07, 0.0, 1.0), (0.1951, 0.9808, -1.0), (0.3827, 0.9239, -1.0), (0.5556, 0.8315, -1.0), (0.7071, 0.7071, -1.0), (0.8315, 0.5556, -1.0), (0.9239, 0.3827, -1.0), (0.9808, 0.1951, -1.0), (1.0, 7.55e-08, -1.0), (0.9808, -0.1951, -1.0), (0.9239, -0.3827, -1.0), (0.8315, -0.5556, -1.0), (0.7071, -0.7071, -1.0), (0.5556, -0.8315, -1.0), (0.3827, -0.9239, -1.0), (0.1951, -0.9808, -1.0), (-3.258e-07, -1.0, -1.0), (-0.1951, -0.9808, -1.0), (-0.3827, -0.9239, -1.0), (-0.5556, -0.8315, -1.0), (-0.7071, -0.7071, -1.0), (-0.8315, -0.5556, -1.0), (-0.9239, -0.3827, -1.0), (-0.9808, -0.1951, -1.0), (-1.0, 9.656e-07, -1.0), (-0.9808, 0.1951, -1.0), (-0.9239, 0.3827, -1.0), (-0.8315, 0.5556, -1.0), (-0.7071, 0.7071, -1.0), (-0.5556, 0.8315, -1.0), (-0.3827, 0.9239, -1.0), (-0.1951, 0.9808, -1.0)], [], [(0, 1, 2), (2, 1, 3), (3, 1, 4), (4, 1, 5), (5, 1, 6), (6, 1, 7), (7, 1, 8), (8, 1, 9), (9, 1, 10), (10, 1, 11), (11, 1, 12), (12, 1, 13), (13, 1, 14), (14, 1, 15), (15, 1, 16), (16, 1, 17), (17, 1, 18), (18, 1, 19), (19, 1, 20), (20, 1, 21), (21, 1, 22), (22, 1, 23), (23, 1, 24), (24, 1, 25), (25, 1, 26), (26, 1, 27), (27, 1, 28), (28, 1, 29), (29, 1, 30), (30, 1, 31), (31, 1, 32), (32, 1, 0), (0, 2, 3, 4, 5, 6, 7, 8, 9, 10, 11, 12, 13, 14, 15, 16, 17, 18, 19, 20, 21, 22, 23, 24, 25, 26, 27, 28, 29, 30, 31, 32)])
_uv = me_cylinder_003.uv_layers.new(name='UVMap')
_uv.uv.foreach_set('vector', [1.0, 0.5, 0.9688, 1.0, 0.9688, 0.5, 0.9688, 0.5, 0.9375, 1.0, 0.9375, 0.5, 0.9375, 0.5, 0.9062, 1.0, 0.9062, 0.5, 0.9062, 0.5, 0.875, 1.0, 0.875, 0.5, 0.875, 0.5, 0.8438, 1.0, 0.8438, 0.5, 0.8438, 0.5, 0.8125, 1.0, 0.8125, 0.5, 0.8125, 0.5, 0.7812, 1.0, 0.7812, 0.5, 0.7812, 0.5, 0.75, 1.0, 0.75, 0.5, 0.75, 0.5, 0.7188, 1.0, 0.7188, 0.5, 0.7188, 0.5, 0.6875, 1.0, 0.6875, 0.5, 0.6875, 0.5, 0.6562, 1.0, 0.6562, 0.5, 0.6562, 0.5, 0.625, 1.0, 0.625, 0.5, 0.625, 0.5, 0.5938, 1.0, 0.5938, 0.5, 0.5938, 0.5, 0.5625, 1.0, 0.5625, 0.5, 0.5625, 0.5, 0.5312, 1.0, 0.5312, 0.5, 0.5312, 0.5, 0.5, 1.0, 0.5, 0.5, 0.5, 0.5, 0.4688, 1.0, 0.4688, 0.5, 0.4688, 0.5, 0.4375, 1.0, 0.4375, 0.5, 0.4375, 0.5, 0.4062, 1.0, 0.4062, 0.5, 0.4062, 0.5, 0.375, 1.0, 0.375, 0.5, 0.375, 0.5, 0.3438, 1.0, 0.3438, 0.5, 0.3438, 0.5, 0.3125, 1.0, 0.3125, 0.5, 0.3125, 0.5, 0.2812, 1.0, 0.2812, 0.5, 0.2812, 0.5, 0.25, 1.0, 0.25, 0.5, 0.25, 0.5, 0.2188, 1.0, 0.2188, 0.5, 0.2188, 0.5, 0.1875, 1.0, 0.1875, 0.5, 0.1875, 0.5, 0.1562, 1.0, 0.1562, 0.5, 0.1562, 0.5, 0.125, 1.0, 0.125, 0.5, 0.125, 0.5, 0.09375, 1.0, 0.09375, 0.5, 0.09375, 0.5, 0.0625, 1.0, 0.0625, 0.5, 0.0625, 0.5, 0.03125, 1.0, 0.03125, 0.5, 0.03125, 0.5, 0.0, 1.0, 0.0, 0.5, 0.75, 0.49, 0.7968, 0.4854, 0.8418, 0.4717, 0.8833, 0.4496, 0.9197, 0.4197, 0.9496, 0.3833, 0.9717, 0.3418, 0.9854, 0.2968, 0.99, 0.25, 0.9854, 0.2032, 0.9717, 0.1582, 0.9496, 0.1167, 0.9197, 0.08029, 0.8833, 0.05045, 0.8418, 0.02827, 0.7968, 0.01461, 0.75, 0.01, 0.7032, 0.01461, 0.6582, 0.02827, 0.6167, 0.05045, 0.5803, 0.08029, 0.5504, 0.1167, 0.5283, 0.1582, 0.5146, 0.2032, 0.51, 0.25, 0.5146, 0.2968, 0.5283, 0.3418, 0.5504, 0.3833, 0.5803, 0.4197, 0.6167, 0.4496, 0.6582, 0.4717, 0.7032, 0.4854])
_ca = me_cylinder_003.color_attributes.new('Col', 'BYTE_COLOR', 'CORNER')
_ca.data.foreach_set('color', [1.0, 1.0, 1.0, 1.0, 1.0, 1.0, 1.0, 1.0, 1.0, 1.0, 1.0, 1.0, 1.0, 1.0, 1.0, 1.0, 1.0, 1.0, 1.0, 1.0, 1.0, 1.0, 1.0, 1.0, 1.0, 1.0, 1.0, 1.0, 1.0, 1.0, 1.0, 1.0, 1.0, 1.0, 1.0, 1.0, 1.0, 1.0, 1.0, 1.0, 1.0, 1.0, 1.0, 1.0, 1.0, 1.0, 1.0, 1.0, 1.0, 1.0, 1.0, 1.0, 1.0, 1.0, 1.0, 1.0, 1.0, 1.0, 1.0, 1.0, 1.0, 1.0, 1.0, 1.0, 1.0, 1.0, 1.0, 1.0, 1.0, 1.0, 1.0, 1.0, 1.0, 1.0, 1.0, 1.0, 1.0, 1.0, 1.0, 1.0, 1.0, 1.0, 1.0, 1.0, 1.0, 1.0, 1.0, 1.0, 1.0, 1.0, 1.0, 1.0, 1.0, 1.0, 1.0, 1.0, 1.0, 1.0, 1.0, 1.0, 1.0, 1.0, 1.0, 1.0, 1.0, 1.0, 1.0, 1.0, 1.0, 1.0, 1.0, 1.0, 1.0, 1.0, 1.0, 1.0, 1.0, 1.0, 1.0, 1.0, 1.0, 1.0, 1.0, 1.0, 1.0, 1.0, 1.0, 1.0, 1.0, 1.0, 1.0, 1.0, 1.0, 1.0, 1.0, 1.0, 1.0, 1.0, 1.0, 1.0, 1.0, 1.0, 1.0, 1.0, 1.0, 1.0, 1.0, 1.0, 1.0, 1.0, 1.0, 1.0, 1.0, 1.0, 1.0, 1.0, 1.0, 1.0, 1.0, 1.0, 1.0, 1.0, 1.0, 1.0, 1.0, 1.0, 1.0, 1.0, 1.0, 1.0, 1.0, 1.0, 1.0, 1.0, 1.0, 1.0, 1.0, 1.0, 1.0, 1.0, 1.0, 1.0, 1.0, 1.0, 1.0, 1.0, 1.0, 1.0, 1.0, 1.0, 1.0, 1.0, 1.0, 1.0, 1.0, 1.0, 1.0, 1.0, 1.0, 1.0, 1.0, 1.0, 1.0, 1.0, 1.0, 1.0, 1.0, 1.0, 1.0, 1.0, 1.0, 1.0, 1.0, 1.0, 1.0, 1.0, 1.0, 1.0, 1.0, 1.0, 1.0, 1.0, 1.0, 1.0, 1.0, 1.0, 1.0, 1.0, 1.0, 1.0, 1.0, 1.0, 1.0, 1.0, 1.0, 1.0, 1.0, 1.0, 1.0, 1.0, 1.0, 1.0, 1.0, 1.0, 1.0, 1.0, 1.0, 1.0, 1.0, 1.0, 1.0, 1.0, 1.0, 1.0, 1.0, 1.0, 1.0, 1.0, 1.0, 1.0, 1.0, 1.0, 1.0, 1.0, 1.0, 1.0, 1.0, 1.0, 1.0, 1.0, 1.0, 1.0, 1.0, 1.0, 1.0, 1.0, 1.0, 1.0, 1.0, 1.0, 1.0, 1.0, 1.0, 1.0, 1.0, 1.0, 1.0, 1.0, 1.0, 1.0, 1.0, 1.0, 1.0, 1.0, 1.0, 1.0, 1.0, 1.0, 1.0, 1.0, 1.0, 1.0, 1.0, 1.0, 1.0, 1.0, 1.0, 1.0, 1.0, 1.0, 1.0, 1.0, 1.0, 1.0, 1.0, 1.0, 1.0, 1.0, 1.0, 1.0, 1.0, 1.0, 1.0, 1.0, 1.0, 1.0, 1.0, 1.0, 1.0, 1.0, 1.0, 1.0, 1.0, 1.0, 1.0, 1.0, 1.0, 1.0, 1.0, 1.0, 1.0, 1.0, 1.0, 1.0, 1.0, 1.0, 1.0, 1.0, 1.0, 1.0, 1.0, 1.0, 1.0, 1.0, 1.0, 1.0, 1.0, 1.0, 1.0, 1.0, 1.0, 1.0, 1.0, 1.0, 1.0, 1.0, 1.0, 1.0, 1.0, 1.0, 1.0, 1.0, 1.0, 1.0, 1.0, 1.0, 1.0, 1.0, 1.0, 1.0, 1.0, 1.0, 1.0, 1.0, 1.0, 1.0, 1.0, 1.0, 1.0, 1.0, 1.0, 1.0, 1.0, 1.0, 1.0, 1.0, 1.0, 1.0, 1.0, 1.0, 1.0, 1.0, 1.0, 1.0, 1.0, 1.0, 1.0, 1.0, 1.0, 1.0, 1.0, 1.0, 1.0, 1.0, 1.0, 1.0, 1.0, 1.0, 1.0, 1.0, 1.0, 1.0, 1.0, 1.0, 1.0, 1.0, 1.0, 1.0, 1.0, 1.0, 1.0, 1.0, 1.0, 1.0, 1.0, 1.0, 1.0, 1.0, 1.0, 1.0, 1.0, 1.0, 1.0, 1.0, 1.0, 1.0, 1.0, 1.0, 1.0, 1.0, 1.0, 1.0, 1.0, 1.0, 1.0, 1.0, 1.0, 1.0, 1.0, 1.0, 1.0, 1.0, 1.0, 1.0, 1.0, 1.0, 1.0, 1.0, 1.0, 1.0, 1.0, 1.0, 1.0, 1.0, 1.0, 1.0, 1.0, 1.0, 1.0, 1.0, 1.0, 1.0, 1.0, 1.0, 1.0, 1.0, 1.0, 1.0, 1.0, 1.0, 1.0, 1.0, 1.0, 1.0, 1.0, 1.0, 1.0, 1.0, 1.0, 1.0, 1.0, 1.0, 1.0, 1.0, 1.0, 1.0, 1.0, 1.0, 1.0, 1.0, 1.0, 1.0])
me_cylinder_003.use_remesh_preserve_volume = False
me_cylinder_003.use_remesh_preserve_attributes = False
me_cylinder_003.use_mirror_vertex_groups = False
me_cylinder_003.update()
me_barrel = bpy.data.meshes.new('barrel')
me_barrel.from_pydata([(-4.1, 0.9398, 6.179), (-4.112, -1.632, 6.286), (-6.254, 4.705, 0.9479), (-4.116, 7.093, -5.66), (-4.133, 7.074, 0.9479), (-5.803, 3.743, -5.66), (-6.238, 4.724, -5.66), (-3.681, 6.112, 0.4611), (-6.222, 0.829, 3.812), (-6.234, -1.743, 3.92), (-3.681, 0.5527, 5.198), (-5.803, 3.743, 0.4611), (-3.681, 6.112, -5.66), (-5.803, 0.4419, 2.831), (-5.803, -2.338, 2.961), (-3.681, -2.227, 5.328), (4.112, -1.632, 6.286), (6.237, 4.724, -5.66), (6.254, 4.705, 0.9479), (6.222, 0.829, 3.812), (4.132, 7.074, 0.9479), (4.1, 0.9398, 6.179), (5.803, 3.743, -5.66), (3.681, 6.112, -5.66), (4.115, 7.093, -5.66), (3.681, 6.112, 0.4611), (5.803, 3.743, 0.4611), (3.681, 0.5527, 5.198), (5.803, 0.4419, 2.831), (5.803, -2.338, 2.961), (3.681, -2.227, 5.328), (6.234, -1.743, 3.92), (2.217, 2.684, 12.49), (2.217, 2.684, 10.77), (1.394, -0.9241, 12.49), (1.394, 3.506, 10.77), (-1.391, -0.9241, 12.49), (-1.391, -0.9241, 10.77), (-2.214, -0.1015, 10.77), (-2.214, 2.684, 12.49), (-2.214, 2.684, 10.77), (2.217, -0.1015, 10.77), (1.394, -0.9241, 10.77), (1.691, -0.1015, 13.86), (0.4771, -0.9241, 12.49), (-1.688, -0.1015, 13.86), (-1.391, -0.3981, 13.86), (-1.688, 2.684, 13.86), (-1.391, 2.98, 13.86), (0.4771, 3.506, 12.49), (1.394, 3.506, 12.49), (1.691, 1.767, 13.86), (1.691, 2.684, 13.86), (2.217, 1.767, 12.49), (2.217, 0.8155, 10.77), (-0.4741, -0.9241, 10.77), (-0.4741, -0.9241, 12.49), (1.394, -0.3981, 13.86), (1.394, 2.98, 13.86), (0.4771, 2.98, 13.86), (-0.4741, 3.506, 10.77), (-1.391, 3.506, 12.49), (-1.391, 3.506, 10.77), (-0.4741, -0.9282, 14.66), (-3.398, 0.8155, 13.57), (-1.688, 0.8155, 13.86), (-2.214, -0.1015, 12.49), (-2.214, 0.8155, 12.49), (-0.4741, 3.506, 12.49), (-0.4741, 2.98, 13.86), (2.221, 1.767, 14.66), (3.401, 1.767, 13.57), (2.217, -0.1015, 12.49), (0.477, -0.3981, 14.66), (-0.4741, -0.3981, 14.66), (0.4771, -0.9241, 10.77), (0.4771, -2.108, 10.77), (-1.688, 1.767, 14.66), (-1.688, 0.8155, 14.66), (-2.218, 0.8155, 14.66), (-2.218, 1.767, 14.66), (0.4771, 3.51, 14.66), (0.4771, 2.98, 14.66), (-0.4741, 3.51, 14.66), (-0.4741, 2.98, 14.66), (2.217, 1.767, 10.77), (2.221, 0.8155, 14.66), (1.691, 0.8155, 14.66), (0.477, -0.3981, 13.86), (0.477, -0.9282, 14.66), (-1.688, 1.767, 13.86), (-0.4741, 4.69, 13.57), (1.691, 1.767, 14.66), (-0.4741, -2.108, 13.57), (-0.4741, -0.3981, 13.86), (0.477, -2.108, 13.57), (-0.4741, -2.108, 10.77), (-3.398, 1.767, 13.57), (1.691, 0.8155, 13.86), (3.401, 0.8155, 13.57), (0.4771, 4.69, 13.57), (-1.664, 3.94, 10.77), (-2.214, 1.767, 10.77), (-2.648, 1.767, 10.77), (-2.648, 2.957, 10.77), (1.667, 3.94, 10.77), (-2.214, 0.8155, 10.77), (-0.4741, -1.358, 10.77), (-2.648, -0.3744, 10.77), (-2.648, 0.8155, 10.77), (-3.602, -0.974, 9.363), (-1.664, -1.358, 10.77), (-2.264, 4.894, 9.363), (-0.7535, 4.894, 9.363), (-0.4741, 3.94, 10.77), (0.7565, -2.312, 9.363), (0.4771, -1.358, 10.77), (1.667, -1.358, 10.77), (2.651, -0.3744, 10.77), (2.651, 2.957, 10.77), (3.605, 3.556, 9.363), (-2.214, 1.767, 12.49), (3.401, 0.8155, 10.77), (2.651, 0.8155, 10.77), (2.217, 0.8155, 12.49), (3.605, 2.046, 9.363), (0.4771, 3.506, 10.77), (-0.4741, 4.69, 10.77), (-3.398, 1.767, 10.77), (3.605, 0.5361, 9.363), (0.4771, 3.94, 10.77), (0.4771, 4.69, 10.77), (-3.602, 2.046, 9.363), (-3.398, 0.8155, 10.77), (3.401, 1.767, 10.77), (2.651, 1.767, 10.77), (-0.7535, 4.894, -7.975), (-3.602, 3.556, -7.975), (3.605, 3.556, -7.975), (2.267, 4.894, 4.958), (2.267, 4.894, 9.363), (0.7565, 4.894, 9.363), (-2.264, 4.894, 4.958), (-3.602, -0.974, 4.734), (-2.264, -2.312, 9.363), (-0.7535, -2.312, 9.363), (3.605, -0.974, 9.363), (2.267, -2.312, 4.734), (2.267, -2.312, 9.363), (2.267, 7.153, -4.402), (0.7565, 7.153, 2.561), (-2.264, 7.153, 2.561), (0.7565, 4.894, 4.958), (2.267, 7.153, 2.561), (0.7565, 4.894, -7.975), (0.7565, 7.153, -4.402), (2.267, 4.894, -7.975), (3.605, 5.815, -4.402), (3.605, 5.815, 2.561), (3.605, 3.556, 4.958), (-3.602, 5.815, 2.561), (-3.602, 3.556, 4.958), (-2.264, 7.153, -4.402), (-3.602, 5.815, -4.402), (-2.264, 4.894, -7.975), (-0.7535, 7.153, 2.561), (-0.7535, 7.153, -4.402), (-0.7535, 4.894, 4.958), (-3.602, 3.556, 9.363), (-2.264, -2.312, 4.734), (-0.7535, -2.312, 4.734), (0.7565, -2.312, 4.734), (-3.602, 0.5361, 9.363), (3.605, -0.974, 4.734)], [], [(31, 19, 21, 16), (9, 1, 0, 8), (18, 20, 21, 19), (27, 21, 20, 25), (7, 12, 3, 4), (139, 159, 158, 153), (25, 20, 24, 23), (9, 14, 15, 1), (29, 28, 19, 31), (30, 16, 21, 27), (28, 27, 25, 26), (162, 151, 165, 166), (20, 18, 17, 24), (31, 16, 30, 29), (110, 144, 111, 108), (3, 6, 2, 4), (13, 11, 7, 10), (28, 26, 18, 19), (11, 2, 6, 5), (12, 5, 6, 3), (146, 129, 123, 118), (13, 8, 2, 11), (23, 24, 17, 22), (14, 9, 8, 13), (51, 98, 87, 92), (83, 81, 100, 91), (138, 156, 149, 157), (72, 41, 54, 124), (49, 59, 58, 50), (145, 170, 171, 115), (44, 75, 42, 34), (142, 161, 168, 112), (164, 162, 166, 136), (38, 37, 36, 66), (62, 40, 39, 61), (32, 50, 58, 52), (46, 36, 56, 94), (34, 72, 43, 57), (79, 80, 97, 64), (111, 107, 55, 37), (61, 48, 69, 68), (61, 39, 47, 48), (155, 149, 156, 154), (38, 66, 67, 106), (126, 49, 50, 35), (43, 88, 57), (46, 94, 45), (88, 65, 94), (94, 65, 45), (10, 0, 1, 15), (47, 90, 48), (48, 90, 69), (88, 98, 90, 65), (58, 59, 52), (69, 51, 59), (59, 51, 52), (43, 98, 88), (102, 121, 39, 40), (36, 37, 55, 56), (29, 30, 27, 28), (63, 93, 95, 89), (96, 76, 95, 93), (22, 26, 25, 23), (14, 13, 10, 15), (44, 34, 57, 88), (53, 32, 52, 51), (86, 99, 71, 70), (113, 141, 152, 167), (116, 75, 44), (76, 116, 44), (63, 89, 73, 74), (109, 106, 67), (133, 109, 67), (67, 65, 79, 64), (138, 173, 143, 137), (114, 60, 68), (127, 114, 68), (53, 51, 70, 71), (134, 135, 53), (85, 53, 135), (79, 78, 77, 80), (63, 74, 94), (86, 70, 92, 87), (56, 93, 63, 94), (64, 133, 67), (80, 77, 90), (66, 45, 65, 67), (98, 124, 99, 86), (81, 82, 59), (150, 152, 139, 153), (49, 100, 81, 59), (91, 127, 68), (86, 87, 98), (122, 134, 71, 99), (121, 97, 80, 90), (7, 4, 0, 10), (95, 76, 44), (93, 56, 96), (89, 88, 73), (97, 121, 128), (79, 65, 78), (100, 49, 131), (83, 69, 84), (44, 88, 89, 95), (71, 134, 53), (99, 124, 122), (70, 51, 92), (5, 12, 7, 11), (127, 91, 100, 131), (85, 33, 32, 53), (62, 61, 68, 60), (35, 105, 130, 126), (37, 38, 108, 111), (38, 106, 109, 108), (118, 123, 54, 41), (40, 62, 101, 104), (68, 69, 83, 91), (40, 104, 103, 102), (26, 22, 17, 18), (62, 60, 114, 101), (85, 135, 119, 33), (117, 118, 41, 42), (42, 75, 116, 117), (135, 125, 120, 119), (117, 148, 146, 118), (116, 115, 148, 117), (130, 105, 140, 141), (129, 125, 134, 122), (108, 109, 172, 110), (36, 46, 45, 66), (105, 119, 120, 140), (103, 104, 168, 132), (101, 114, 113, 112), (104, 101, 112, 168), (144, 145, 107, 111), (121, 102, 103), (128, 121, 103), (96, 56, 107), (55, 107, 56), (33, 119, 105, 35), (122, 124, 123), (123, 124, 54), (133, 128, 132, 172), (131, 49, 130), (126, 130, 49), (145, 115, 76, 96), (128, 103, 132), (122, 123, 129), (96, 107, 145), (131, 130, 141), (127, 131, 141, 113), (133, 172, 109), (76, 115, 116), (134, 125, 135), (127, 113, 114), (136, 154, 137), (164, 136, 137), (156, 138, 154), (154, 138, 137), (138, 159, 125), (120, 125, 159), (112, 113, 167, 142), (69, 59, 82, 84), (43, 72, 124, 98), (151, 142, 167, 165), (143, 169, 144, 110), (143, 110, 172), (162, 163, 160, 151), (149, 153, 158, 157), (84, 82, 81, 83), (159, 139, 140, 120), (115, 171, 147, 148), (147, 173, 146, 148), (94, 74, 73, 88), (141, 140, 139, 152), (144, 169, 170, 145), (42, 41, 72, 34), (121, 90, 47, 39), (150, 155, 152), (154, 152, 155), (133, 64, 97, 128), (164, 137, 163, 162), (158, 159, 157), (138, 157, 159), (142, 151, 160, 161), (8, 0, 4, 2), (160, 163, 161), (137, 161, 163), (90, 98, 51, 69), (155, 150, 153, 149), (165, 167, 166), (136, 166, 167), (33, 35, 50, 32), (137, 132, 161), (161, 132, 168), (136, 167, 152, 154), (170, 169, 143), (171, 170, 173), (173, 170, 143), (147, 171, 173), (172, 132, 143), (143, 132, 137), (138, 125, 173), (146, 173, 129), (125, 129, 173), (65, 90, 77, 78)])
me_barrel.polygons.foreach_set('use_smooth', [True] * 206)
_uv = me_barrel.uv_layers.new(name='UVMap')
_uv.uv.foreach_set('vector', [0.32, 0.4979, 0.3716, 0.4979, 0.3715, 0.5337, 0.3199, 0.5337, 0.32, 0.4979, 0.3199, 0.5337, 0.3715, 0.5337, 0.3716, 0.4979, 0.3716, 0.4979, 0.3715, 0.5337, 0.3199, 0.5337, 0.32, 0.4979, 0.3643, 0.4971, 0.3673, 0.508, 0.2945, 0.508, 0.2983, 0.4969, 0.3466, 0.4966, 0.2913, 0.4966, 0.2913, 0.5074, 0.351, 0.5074, 0.4113, 0.9668, 0.3762, 0.9668, 0.3762, 0.9184, 0.4113, 0.9184, 0.3466, 0.4966, 0.351, 0.5074, 0.2913, 0.5074, 0.2913, 0.4966, 0.3716, 0.4979, 0.3439, 0.497, 0.3716, 0.4979, 0.3184, 0.5082, 0.319, 0.4966, 0.3441, 0.4966, 0.3472, 0.5074, 0.324, 0.5074, 0.34, 0.4966, 0.3351, 0.5074, 0.3118, 0.5074, 0.3149, 0.4966, 0.3716, 0.4979, 0.3715, 0.5337, 0.3199, 0.5337, 0.32, 0.4979, 0.4113, 0.8139, 0.4113, 0.9184, 0.4391, 0.9184, 0.4391, 0.8139, 0.3199, 0.5337, 0.32, 0.4979, 0.3716, 0.4979, 0.3715, 0.5337, 0.3395, 0.508, 0.3715, 0.5337, 0.3143, 0.4971, 0.3715, 0.5337, 0.1263, 0.4087, 0.1265, 0.4626, 0.1752, 0.4553, 0.1751, 0.4156, 0.3715, 0.5337, 0.3716, 0.4979, 0.32, 0.4979, 0.3199, 0.5337, 0.3716, 0.4979, 0.32, 0.4979, 0.3199, 0.5337, 0.3715, 0.5337, 0.3063, 0.4969, 0.3429, 0.4971, 0.3474, 0.5079, 0.3039, 0.5079, 0.3124, 0.4966, 0.3081, 0.5074, 0.3677, 0.5074, 0.3677, 0.4966, 0.3079, 0.4967, 0.3478, 0.4967, 0.3478, 0.5083, 0.3079, 0.5083, 0.1265, 0.4626, 0.1267, 0.4931, 0.1753, 0.4931, 0.1752, 0.4553, 0.3063, 0.4969, 0.3039, 0.5079, 0.3474, 0.5079, 0.3429, 0.4971, 0.3079, 0.4967, 0.3079, 0.5083, 0.3478, 0.5083, 0.3478, 0.4967, 0.319, 0.4966, 0.324, 0.5074, 0.3472, 0.5074, 0.3441, 0.4966, 0.0007791, 0.9665, 0.0007791, 0.938, 0.02479, 0.938, 0.02479, 0.9665, 0.01324, 0.9678, 0.01324, 0.9368, 0.05382, 0.9368, 0.05382, 0.9678, 0.3762, 0.7497, 0.4113, 0.7497, 0.4113, 0.8139, 0.3762, 0.8139, 0.09368, 0.4301, 0.09496, 0.4838, 0.125, 0.4838, 0.1224, 0.4267, 0.02962, 0.4266, 0.03915, 0.3786, 0.06905, 0.3845, 0.05836, 0.4301, 0.8388, 0.953, 0.8388, 0.9875, 0.85, 0.9875, 0.85, 0.953, 0.02962, 0.4266, 0.0268, 0.4838, 0.05694, 0.4838, 0.05836, 0.4301, 0.8264, 0.9524, 0.8118, 0.9524, 0.8118, 0.9893, 0.8264, 0.9893, 0.4113, 0.7497, 0.4113, 0.8139, 0.4391, 0.8139, 0.4391, 0.7497, 0.05694, 0.4838, 0.09496, 0.4838, 0.09368, 0.4301, 0.05836, 0.4301, 0.05694, 0.4838, 0.09496, 0.4838, 0.09368, 0.4301, 0.05836, 0.4301, 0.09368, 0.4301, 0.05836, 0.4301, 0.06905, 0.3845, 0.08313, 0.3845, 0.08313, 0.3845, 0.09368, 0.4301, 0.1224, 0.4267, 0.1131, 0.3786, 0.05836, 0.4301, 0.09368, 0.4301, 0.08313, 0.3845, 0.06905, 0.3845, 0.01324, 0.9368, 0.01324, 0.9678, 0.05382, 0.9678, 0.05382, 0.9368, 0.9009, 0.9513, 0.9296, 0.9513, 0.9296, 0.9408, 0.9075, 0.9408, 0.05836, 0.4301, 0.06905, 0.3845, 0.03915, 0.3786, 0.02962, 0.4266, 0.05836, 0.4301, 0.09368, 0.4301, 0.08313, 0.3845, 0.06905, 0.3845, 0.4391, 0.8139, 0.4113, 0.8139, 0.4113, 0.7497, 0.4391, 0.7497, 0.05694, 0.4838, 0.05836, 0.4301, 0.02962, 0.4266, 0.0268, 0.4838, 0.0268, 0.4838, 0.02962, 0.4266, 0.05836, 0.4301, 0.05694, 0.4838, 0.04915, 0.8795, 0.05887, 0.8771, 0.05153, 0.8771, 0.07384, 0.8771, 0.06649, 0.8771, 0.07621, 0.8795, 0.05887, 0.8771, 0.07621, 0.8868, 0.06649, 0.8771, 0.06649, 0.8771, 0.07621, 0.8868, 0.07621, 0.8795, 0.3149, 0.4966, 0.3118, 0.5074, 0.3351, 0.5074, 0.34, 0.4966, 0.07621, 0.9018, 0.07621, 0.8944, 0.07384, 0.9042, 0.07384, 0.9042, 0.07621, 0.8944, 0.06649, 0.9042, 0.05887, 0.8771, 0.04915, 0.8868, 0.07621, 0.8944, 0.07621, 0.8868, 0.05153, 0.9042, 0.05887, 0.9042, 0.04915, 0.9018, 0.06649, 0.9042, 0.04915, 0.8944, 0.05887, 0.9042, 0.05887, 0.9042, 0.04915, 0.8944, 0.04915, 0.9018, 0.04915, 0.8795, 0.04915, 0.8868, 0.05887, 0.8771, 0.125, 0.4838, 0.1224, 0.4267, 0.09368, 0.4301, 0.09496, 0.4838, 0.09368, 0.4301, 0.09496, 0.4838, 0.125, 0.4838, 0.1224, 0.4267, 0.32, 0.4979, 0.3716, 0.4979, 0.3715, 0.5337, 0.3199, 0.5337, 0.01324, 0.9678, 0.05382, 0.9678, 0.05382, 0.9368, 0.01324, 0.9368, 0.1246, 0.9678, 0.1246, 0.9368, 0.05382, 0.9368, 0.05382, 0.9678, 0.3715, 0.5337, 0.3199, 0.5337, 0.32, 0.4979, 0.3716, 0.4979, 0.32, 0.4979, 0.3199, 0.5337, 0.3715, 0.5337, 0.3716, 0.4979, 0.02962, 0.4266, 0.05836, 0.4301, 0.06905, 0.3845, 0.03915, 0.3786, 0.1224, 0.4267, 0.09368, 0.4301, 0.08313, 0.3845, 0.1131, 0.3786, 0.01324, 0.9368, 0.05382, 0.9368, 0.05382, 0.9678, 0.01324, 0.9678, 0.8381, 0.9893, 0.8497, 0.9893, 0.8497, 0.9524, 0.8381, 0.9524, 0.2208, 0.325, 0.2208, 0.3154, 0.1829, 0.3154, 0.2208, 0.3415, 0.2208, 0.325, 0.1829, 0.3154, 0.01324, 0.9678, 0.01324, 0.9368, -0.0001477, 0.9368, -0.0001477, 0.9678, 0.2208, 0.325, 0.2208, 0.3154, 0.1829, 0.3154, 0.2208, 0.3415, 0.2208, 0.325, 0.1829, 0.3154, 0.1829, 0.3154, 0.1525, 0.3038, 0.1348, 0.3155, 0.1589, 0.3415, 0.8447, 0.252, 0.7749, 0.252, 0.7749, 0.2829, 0.8447, 0.2829, 0.2208, 0.325, 0.2208, 0.3154, 0.1829, 0.3154, 0.2208, 0.3415, 0.2208, 0.325, 0.1829, 0.3154, 0.1829, 0.3154, 0.1525, 0.3038, 0.1348, 0.3155, 0.1589, 0.3415, 0.2208, 0.3415, 0.2208, 0.325, 0.1829, 0.3154, 0.2208, 0.3154, 0.1829, 0.3154, 0.2208, 0.325, 0.01324, 0.9368, -0.0001477, 0.9368, -0.0001477, 0.9678, 0.01324, 0.9678, 0.1348, 0.3155, 0.1348, 0.3038, 0.1525, 0.3038, 0.01324, 0.9368, 0.01324, 0.9678, -0.0001477, 0.9678, -0.0001477, 0.9368, 0.1829, 0.3154, 0.1589, 0.3415, 0.1348, 0.3155, 0.1525, 0.3038, 0.1589, 0.3415, 0.2208, 0.3415, 0.1829, 0.3154, 0.1348, 0.3155, 0.1348, 0.3038, 0.1525, 0.3038, 0.05836, 0.4301, 0.06905, 0.3845, 0.03915, 0.3786, 0.02962, 0.4266, 0.1525, 0.3038, 0.1829, 0.3154, 0.1589, 0.3415, 0.1348, 0.3155, 0.1348, 0.3155, 0.1348, 0.3038, 0.1525, 0.3038, 0.4391, 0.9184, 0.4391, 0.9668, 0.4113, 0.9668, 0.4113, 0.9184, 0.1829, 0.3154, 0.1589, 0.3415, 0.1348, 0.3155, 0.1525, 0.3038, 0.1589, 0.3415, 0.2208, 0.3415, 0.1829, 0.3154, 0.1348, 0.3155, 0.1348, 0.3038, 0.1525, 0.3038, 0.1246, 0.9368, 0.1246, 0.9678, 0.05382, 0.9678, 0.05382, 0.9368, 0.1829, 0.3154, 0.1589, 0.3415, 0.1348, 0.3155, 0.1525, 0.3038, 0.2983, 0.4969, 0.2945, 0.508, 0.3673, 0.508, 0.3643, 0.4971, 0.1589, 0.3415, 0.2208, 0.3415, 0.1829, 0.3154, 0.1589, 0.3415, 0.1829, 0.3154, 0.2208, 0.3415, 0.1348, 0.3155, 0.1525, 0.3038, 0.1348, 0.3038, 0.1589, 0.3415, 0.1829, 0.3154, 0.2208, 0.3415, 0.1348, 0.3155, 0.1525, 0.3038, 0.1348, 0.3038, 0.1589, 0.3415, 0.1829, 0.3154, 0.2208, 0.3415, 0.1348, 0.3155, 0.1525, 0.3038, 0.1348, 0.3038, 0.1829, 0.3154, 0.1525, 0.3038, 0.1348, 0.3155, 0.1589, 0.3415, 0.1589, 0.3415, 0.2208, 0.3415, 0.1829, 0.3154, 0.1589, 0.3415, 0.1829, 0.3154, 0.2208, 0.3415, 0.1348, 0.3155, 0.1525, 0.3038, 0.1348, 0.3038, 0.3715, 0.5337, 0.3716, 0.4979, 0.32, 0.4979, 0.3199, 0.5337, 0.1246, 0.9678, 0.05382, 0.9678, 0.05382, 0.9368, 0.1246, 0.9368, 0.125, 0.4838, 0.09496, 0.4838, 0.09368, 0.4301, 0.1224, 0.4267, 0.05694, 0.4838, 0.05836, 0.4301, 0.02962, 0.4266, 0.0268, 0.4838, 0.9075, 0.9408, 0.9009, 0.9513, 0.9296, 0.9513, 0.9296, 0.9408, 0.9075, 0.9408, 0.8876, 0.921, 0.8772, 0.9276, 0.9009, 0.9513, 0.8876, 0.921, 0.8876, 0.8989, 0.8772, 0.8989, 0.8772, 0.9276, 0.9009, 0.9513, 0.9296, 0.9513, 0.9296, 0.9408, 0.9075, 0.9408, 0.9075, 0.9408, 0.8876, 0.921, 0.8772, 0.9276, 0.9009, 0.9513, 0.1829, 0.3154, 0.1525, 0.3038, 0.1348, 0.3155, 0.1589, 0.3415, 0.9075, 0.9408, 0.9009, 0.9513, 0.9296, 0.9513, 0.9296, 0.9408, 0.3124, 0.4966, 0.3677, 0.4966, 0.3677, 0.5074, 0.3081, 0.5074, 0.8876, 0.921, 0.8876, 0.8989, 0.8772, 0.8989, 0.8772, 0.9276, 0.8876, 0.8989, 0.8772, 0.8989, 0.8772, 0.9276, 0.8876, 0.921, 0.8772, 0.9276, 0.9009, 0.9513, 0.9075, 0.9408, 0.8876, 0.921, 0.8876, 0.921, 0.8876, 0.8989, 0.8772, 0.8989, 0.8772, 0.9276, 0.175, 0.378, 0.1262, 0.378, 0.1263, 0.4087, 0.1751, 0.4156, 0.1751, 0.4156, 0.1263, 0.4087, 0.1265, 0.4626, 0.1752, 0.4553, 0.175, 0.378, 0.1262, 0.378, 0.1263, 0.4087, 0.1751, 0.4156, 0.1753, 0.4931, 0.1752, 0.4553, 0.1265, 0.4626, 0.1267, 0.4931, 0.03529, 0.7512, 0.05839, 0.7512, 0.05412, 0.7802, 0.03957, 0.7802, 0.1751, 0.4156, 0.175, 0.378, 0.1262, 0.378, 0.1263, 0.4087, 0.09368, 0.4301, 0.08313, 0.3845, 0.06905, 0.3845, 0.05836, 0.4301, 0.1752, 0.4553, 0.1751, 0.4156, 0.1263, 0.4087, 0.1265, 0.4626, 0.1753, 0.4931, 0.1752, 0.4553, 0.1265, 0.4626, 0.1267, 0.4931, 0.1751, 0.4156, 0.175, 0.378, 0.1262, 0.378, 0.1263, 0.4087, 0.1752, 0.4553, 0.1751, 0.4156, 0.1263, 0.4087, 0.1265, 0.4626, 0.1265, 0.4626, 0.1267, 0.4931, 0.1753, 0.4931, 0.1752, 0.4553, 0.1829, 0.3154, 0.2208, 0.3154, 0.2208, 0.325, 0.2208, 0.3415, 0.1829, 0.3154, 0.2208, 0.325, 0.2208, 0.3415, 0.1829, 0.3154, 0.2208, 0.325, 0.2208, 0.3154, 0.2208, 0.325, 0.1829, 0.3154, 0.8876, 0.921, 0.8772, 0.9276, 0.9009, 0.9513, 0.9075, 0.9408, 0.2208, 0.3415, 0.1829, 0.3154, 0.2208, 0.325, 0.2208, 0.325, 0.1829, 0.3154, 0.2208, 0.3154, 0.03957, 0.7802, 0.05412, 0.7802, 0.05839, 0.7512, 0.03529, 0.7512, 0.2208, 0.3415, 0.1829, 0.3154, 0.2208, 0.325, 0.2208, 0.3154, 0.2208, 0.325, 0.1829, 0.3154, 0.05839, 0.7512, 0.03529, 0.7512, 0.03957, 0.7802, 0.05412, 0.7802, 0.2208, 0.3415, 0.2208, 0.325, 0.2523, 0.346, 0.2208, 0.3415, 0.2208, 0.325, 0.2523, 0.346, 0.2208, 0.3415, 0.2208, 0.325, 0.2523, 0.346, 0.2208, 0.3415, 0.2208, 0.325, 0.2523, 0.346, 0.05412, 0.7802, 0.03957, 0.7802, 0.03529, 0.7512, 0.05839, 0.7512, 0.2208, 0.3415, 0.2523, 0.346, 0.2208, 0.325, 0.2208, 0.3415, 0.2523, 0.346, 0.2208, 0.325, 0.2208, 0.3415, 0.2523, 0.346, 0.2208, 0.325, 0.2208, 0.3415, 0.2523, 0.346, 0.2208, 0.325, 0.2213, 0.3032, 0.2213, 0.3249, 0.2405, 0.2623, 0.2213, 0.2815, 0.2213, 0.3032, 0.2405, 0.2623, 0.2213, 0.3465, 0.2405, 0.3657, 0.2213, 0.3249, 0.2213, 0.3249, 0.2405, 0.3657, 0.2405, 0.2623, 0.8254, 0.8432, 0.8254, 0.9524, 0.8381, 0.9896, 0.8254, 0.9896, 0.8381, 0.9896, 0.8254, 0.9524, 0.8264, 0.9893, 0.8381, 0.9893, 0.8381, 0.9524, 0.8264, 0.9524, 0.0007791, 0.9665, 0.0007791, 0.938, 0.02479, 0.938, 0.02479, 0.9665, 0.08313, 0.3845, 0.09368, 0.4301, 0.1224, 0.4267, 0.1131, 0.3786, 0.4113, 0.9184, 0.4113, 0.9668, 0.4391, 0.9668, 0.4391, 0.9184, 0.8135, 0.9875, 0.8276, 0.9875, 0.8276, 0.953, 0.8135, 0.953, 0.8636, 0.9506, 0.8636, 0.9896, 0.8509, 0.9896, 0.4113, 0.8139, 0.3762, 0.8139, 0.3762, 0.9184, 0.4113, 0.9184, 0.4113, 0.8139, 0.4113, 0.9184, 0.3762, 0.9184, 0.3762, 0.8139, -0.0001477, 0.9678, -0.0001477, 0.9368, 0.01324, 0.9368, 0.01324, 0.9678, 0.8759, 0.9524, 0.8614, 0.9524, 0.8614, 0.9893, 0.8759, 0.9893, 0.85, 0.953, 0.85, 0.9875, 0.8613, 0.9875, 0.8613, 0.953, 0.8613, 0.9875, 0.8754, 0.9875, 0.8754, 0.953, 0.8613, 0.953, 0.0007791, 0.9665, 0.02479, 0.9665, 0.02479, 0.938, 0.0007791, 0.938, 0.8497, 0.9893, 0.8614, 0.9893, 0.8614, 0.9524, 0.8497, 0.9524, 0.8276, 0.953, 0.8276, 0.9875, 0.8388, 0.9875, 0.8388, 0.953, 0.05694, 0.4838, 0.09496, 0.4838, 0.09368, 0.4301, 0.05836, 0.4301, 0.1224, 0.4267, 0.1131, 0.3786, 0.08313, 0.3845, 0.09368, 0.4301, 0.1501, 0.7806, 0.2152, 0.7806, 0.1276, 0.7511, 0.2486, 0.7511, 0.1276, 0.7511, 0.2152, 0.7806, 0.1246, 0.9368, 0.05382, 0.9368, 0.05382, 0.9678, 0.1246, 0.9678, 0.4113, 0.7497, 0.3762, 0.7497, 0.3762, 0.8139, 0.4113, 0.8139, 0.8063, 0.9322, 0.8254, 0.9524, 0.8063, 0.8734, 0.8254, 0.8432, 0.8063, 0.8734, 0.8254, 0.9524, 0.4113, 0.9668, 0.4113, 0.9184, 0.3762, 0.9184, 0.3762, 0.9668, 0.32, 0.4979, 0.3199, 0.5337, 0.3715, 0.5337, 0.3716, 0.4979, 0.8063, 0.9322, 0.8063, 0.8734, 0.8254, 0.9524, 0.8254, 0.8432, 0.8254, 0.9524, 0.8063, 0.8734, 0.07621, 0.8944, 0.04915, 0.8868, 0.04915, 0.8944, 0.06649, 0.9042, 0.4391, 0.8139, 0.4391, 0.9184, 0.4113, 0.9184, 0.4113, 0.8139, 0.1501, 0.7806, 0.1276, 0.7511, 0.2152, 0.7806, 0.2486, 0.7511, 0.2152, 0.7806, 0.1276, 0.7511, 0.09496, 0.4838, 0.05694, 0.4838, 0.05836, 0.4301, 0.09368, 0.4301, 0.8254, 0.8432, 0.8381, 0.9896, 0.8254, 0.9524, 0.8254, 0.9524, 0.8381, 0.9896, 0.8254, 0.9896, 0.006108, 0.8663, 0.1124, 0.8663, 0.1124, 0.8539, 0.006108, 0.8539, 0.7679, 0.2707, 0.7679, 0.2772, 0.7749, 0.2829, 0.7679, 0.2642, 0.7679, 0.2707, 0.7749, 0.252, 0.7749, 0.252, 0.7679, 0.2707, 0.7749, 0.2829, 0.7679, 0.2577, 0.7679, 0.2642, 0.7749, 0.252, 0.8509, 0.9896, 0.8381, 0.9896, 0.8636, 0.9506, 0.8636, 0.9506, 0.8381, 0.9896, 0.8254, 0.8432, 0.8254, 0.8432, 0.8381, 0.9896, 0.8636, 0.9506, 0.8636, 0.9896, 0.8636, 0.9506, 0.8509, 0.9896, 0.8381, 0.9896, 0.8509, 0.9896, 0.8636, 0.9506, 0.0007791, 0.938, 0.0007791, 0.9665, 0.02479, 0.9665, 0.02479, 0.938])
me_barrel.materials.append(mat_material_001)
me_barrel.use_remesh_preserve_volume = False
me_barrel.use_remesh_preserve_attributes = False
me_barrel.use_mirror_vertex_groups = False
me_barrel.update()
me_barrel_001 = bpy.data.meshes.new('barrel.001')
me_barrel_001.from_pydata([(2.215, 1.393, 2.973), (2.215, 1.393, 1.253), (1.393, -2.215, 2.973), (1.393, 2.215, 1.253), (-1.393, -2.215, 2.973), (-1.393, -2.215, 1.253), (-2.215, -1.393, 1.253), (-2.215, 1.393, 2.973), (-2.215, 1.393, 1.253), (2.215, -1.393, 1.253), (1.393, -2.215, 1.253), (1.689, -1.393, 4.347), (0.4756, -2.215, 2.973), (-1.689, -1.393, 4.347), (-1.393, -1.689, 4.347), (-1.689, 1.393, 4.347), (-1.393, 1.689, 4.347), (0.4756, 2.215, 2.973), (1.393, 2.215, 2.973), (1.689, 0.4756, 4.347), (1.689, 1.393, 4.347), (2.215, 0.4756, 2.973), (2.215, -0.4756, 1.253), (-0.4756, -2.215, 1.253), (-0.4756, -2.215, 2.973), (1.393, -1.689, 4.347), (1.393, 1.689, 4.347), (0.4756, 1.689, 4.347), (-0.4756, 2.215, 1.253), (-1.393, 2.215, 2.973), (-1.393, 2.215, 1.253), (-0.4756, -2.219, 5.15), (-3.399, -0.4756, 4.058), (-1.689, -0.4756, 4.347), (-2.215, -1.393, 2.973), (-2.215, -0.4756, 2.973), (-0.4756, 2.215, 2.973), (-0.4756, 1.689, 4.347), (2.219, 0.4756, 5.15), (3.399, 0.4756, 4.058), (2.215, -1.393, 2.973), (0.4756, -1.689, 5.15), (-0.4756, -1.689, 5.15), (0.4756, -2.215, 1.253), (0.4756, -3.399, 1.253), (-1.689, 0.4756, 5.15), (-1.689, -0.4756, 5.15), (-2.219, -0.4756, 5.15), (-2.219, 0.4756, 5.15), (0.4756, 2.219, 5.15), (0.4756, 1.689, 5.15), (-0.4756, 2.219, 5.15), (-0.4756, 1.689, 5.15), (2.215, 0.4756, 1.253), (2.219, -0.4756, 5.15), (1.689, -0.4756, 5.15), (0.4756, -1.689, 4.347), (0.4756, -2.219, 5.15), (-1.689, 0.4756, 4.347), (-0.4756, 3.399, 4.058), (1.689, 0.4756, 5.15), (-0.4756, -3.399, 4.058), (-0.4756, -1.689, 4.347), (0.4756, -3.399, 4.058), (-0.4756, -3.399, 1.253), (-3.399, 0.4756, 4.058), (1.689, -0.4756, 4.347), (3.399, -0.4756, 4.058), (0.4756, 3.399, 4.058), (-1.666, 2.649, 1.253), (-2.215, 0.4756, 1.253), (-2.649, 0.4756, 1.253), (-2.649, 1.666, 1.253), (1.666, 2.649, 1.253), (-2.215, -0.4756, 1.253), (-0.4756, -2.649, 1.253), (-2.649, -1.666, 1.253), (-2.649, -0.4756, 1.253), (-3.603, -2.265, -0.1502), (-1.666, -2.649, 1.253), (-2.265, 3.603, -0.1502), (-0.755, 3.603, -0.1502), (-0.4756, 2.649, 1.253), (0.755, -3.603, -0.1502), (0.4756, -2.649, 1.253), (1.666, -2.649, 1.253), (2.649, -1.666, 1.253), (2.649, 1.666, 1.253), (3.603, 2.265, -0.1502), (-2.215, 0.4756, 2.973), (3.399, -0.4756, 1.253), (2.649, -0.4756, 1.253), (2.215, -0.4756, 2.973), (3.603, 0.755, -0.1502), (0.4756, 2.215, 1.253), (-0.4756, 3.399, 1.253), (-3.399, 0.4756, 1.253), (3.603, -0.755, -0.1502), (0.4756, 2.649, 1.253), (0.4756, 3.399, 1.253), (-3.603, 0.755, -0.1502), (-3.399, -0.4756, 1.253), (3.399, 0.4756, 1.253), (2.649, 0.4756, 1.253), (2.265, 3.603, -0.1502), (0.755, 3.603, -0.1502), (-2.265, -3.603, -0.1502), (-0.755, -3.603, -0.1502), (3.603, -2.265, -0.1502), (2.265, -3.603, -0.1502), (-3.603, 2.265, -0.1502), (-3.603, -0.755, -0.1502), (-2.642, -0.5536, -10.15), (-2.645, 1.663, -10.15), (1.663, -2.645, -10.15), (2.645, -1.663, -10.15), (-0.5536, -2.642, -10.15), (-1.663, -2.645, -10.15), (0.5536, 2.642, -10.15), (1.663, 2.645, -10.15), (-2.642, 0.5536, -10.15), (2.642, -0.5536, -10.15), (2.642, 0.5536, -10.15), (2.645, 1.663, -10.15), (0.5536, -2.642, -10.15), (-0.5536, 2.642, -10.15), (-1.663, 2.645, -10.15), (-2.645, -1.663, -10.15), (-2.645, -1.663, -5.15), (-3.603, -2.265, -4.15), (-1.663, 2.645, -5.15), (-2.265, 3.603, -4.15), (-0.755, 3.603, -4.15), (-0.5536, 2.642, -5.15), (0.755, -3.603, -4.15), (0.5536, -2.642, -5.15), (2.645, 1.663, -5.15), (3.603, 2.265, -4.15), (3.603, 0.755, -4.15), (2.642, 0.5536, -5.15), (2.642, -0.5536, -5.15), (3.603, -0.755, -4.15), (-2.642, 0.5536, -5.15), (-3.603, 0.755, -4.15), (1.663, 2.645, -5.15), (2.265, 3.603, -4.15), (0.5536, 2.642, -5.15), (0.755, 3.603, -4.15), (-2.265, -3.603, -4.15), (-1.663, -2.645, -5.15), (-0.5536, -2.642, -5.15), (-0.755, -3.603, -4.15), (2.645, -1.663, -5.15), (3.603, -2.265, -4.15), (1.663, -2.645, -5.15), (2.265, -3.603, -4.15), (-2.645, 1.663, -5.15), (-3.603, 2.265, -4.15), (-3.603, -0.755, -4.15), (-2.642, -0.5536, -5.15), (-3.603, -2.265, -11.15), (-2.265, 3.603, -11.15), (-0.755, 3.603, -11.15), (0.755, -3.603, -11.15), (3.603, 2.265, -11.15), (3.603, 0.755, -11.15), (3.603, -0.755, -11.15), (-3.603, 0.755, -11.15), (2.265, 3.603, -11.15), (0.755, 3.603, -11.15), (-2.265, -3.603, -11.15), (-0.755, -3.603, -11.15), (3.603, -2.265, -11.15), (2.265, -3.603, -11.15), (-3.603, 2.265, -11.15), (-3.603, -0.755, -11.15), (-1.676e-23, 1.029e-06, -14.15), (-3.603, -2.265, -13.15), (-2.645, -1.663, -14.15), (-2.265, 3.603, -13.15), (-1.663, 2.645, -14.15), (-0.5536, 2.642, -14.15), (-0.755, 3.603, -13.15), (0.5536, -2.642, -14.15), (0.755, -3.603, -13.15), (3.603, 2.265, -13.15), (2.645, 1.663, -14.15), (2.642, 0.5536, -14.15), (3.603, 0.755, -13.15), (3.603, -0.755, -13.15), (2.642, -0.5536, -14.15), (-3.603, 0.755, -13.15), (-2.642, 0.5536, -14.15), (2.265, 3.603, -13.15), (1.663, 2.645, -14.15), (0.755, 3.603, -13.15), (0.5536, 2.642, -14.15), (-1.663, -2.645, -14.15), (-2.265, -3.603, -13.15), (-0.755, -3.603, -13.15), (-0.5536, -2.642, -14.15), (3.603, -2.265, -13.15), (2.645, -1.663, -14.15), (2.265, -3.603, -13.15), (1.663, -2.645, -14.15), (-3.603, 2.265, -13.15), (-2.645, 1.663, -14.15), (-2.642, -0.5536, -14.15), (-3.603, -0.755, -13.15)], [], [(78, 76, 79, 106), (108, 86, 91, 97), (19, 60, 55, 66), (51, 59, 68, 49), (40, 92, 22, 9), (17, 18, 26, 27), (12, 2, 10, 43), (6, 34, 4, 5), (30, 29, 7, 8), (0, 20, 26, 18), (14, 62, 24, 4), (2, 25, 11, 40), (47, 32, 65, 48), (79, 5, 23, 75), (29, 36, 37, 16), (29, 16, 15, 7), (6, 74, 35, 34), (94, 3, 18, 17), (70, 8, 7, 89), (4, 24, 23, 5), (31, 57, 63, 61), (64, 61, 63, 44), (12, 56, 25, 2), (21, 19, 20, 0), (54, 38, 39, 67), (84, 12, 43), (44, 12, 84), (31, 42, 41, 57), (77, 35, 74), (101, 35, 77), (35, 32, 47, 33), (82, 36, 28), (95, 36, 82), (21, 39, 38, 19), (102, 21, 103), (53, 103, 21), (47, 48, 45, 46), (31, 62, 42), (54, 55, 60, 38), (24, 62, 31, 61), (32, 35, 101), (48, 58, 45), (34, 35, 33, 13), (66, 54, 67, 92), (49, 27, 50), (17, 27, 49, 68), (59, 36, 95), (54, 66, 55), (90, 67, 39, 102), (89, 58, 48, 65), (63, 12, 44), (61, 64, 24), (57, 41, 56), (65, 96, 89), (47, 46, 33), (68, 99, 17), (51, 52, 37), (12, 63, 57, 56), (39, 21, 102), (67, 90, 92), (38, 60, 19), (95, 99, 68, 59), (53, 21, 0, 1), (30, 28, 36, 29), (3, 94, 98, 73), (5, 79, 76, 6), (6, 76, 77, 74), (86, 9, 22, 91), (8, 72, 69, 30), (36, 59, 51, 37), (8, 70, 71, 72), (30, 69, 82, 28), (53, 1, 87, 103), (85, 10, 9, 86), (10, 85, 84, 43), (103, 87, 88, 93), (85, 86, 108, 109), (84, 85, 109, 83), (98, 105, 104, 73), (97, 90, 102, 93), (76, 78, 111, 77), (4, 34, 13, 14), (73, 104, 88, 87), (71, 100, 110, 72), (69, 80, 81, 82), (72, 110, 80, 69), (106, 79, 75, 107), (89, 71, 70), (96, 71, 89), (64, 75, 24), (23, 24, 75), (1, 3, 73, 87), (90, 91, 92), (91, 22, 92), (101, 111, 100, 96), (99, 98, 17), (94, 17, 98), (107, 64, 44, 83), (96, 100, 71), (90, 97, 91), (64, 107, 75), (99, 105, 98), (95, 81, 105, 99), (101, 77, 111), (44, 84, 83), (102, 103, 93), (95, 82, 81), (37, 52, 50, 27), (11, 66, 92, 40), (52, 51, 49, 50), (62, 56, 41, 42), (10, 2, 40, 9), (89, 7, 15, 58), (101, 96, 65, 32), (1, 0, 18, 3), (33, 46, 45, 58), (78, 129, 158, 111), (133, 125, 118, 146), (146, 118, 119, 144), (100, 143, 157, 110), (159, 112, 120, 142), (154, 114, 124, 135), (88, 137, 138, 93), (152, 115, 114, 154), (80, 131, 132, 81), (130, 126, 125, 133), (144, 119, 123, 136), (150, 116, 117, 149), (140, 121, 115, 152), (135, 124, 116, 150), (139, 122, 121, 140), (136, 123, 122, 139), (83, 134, 151, 107), (111, 158, 143, 100), (93, 138, 141, 97), (109, 155, 134, 83), (81, 132, 147, 105), (108, 153, 155, 109), (110, 157, 131, 80), (149, 117, 127, 128), (97, 141, 153, 108), (107, 151, 148, 106), (104, 145, 137, 88), (106, 148, 129, 78), (156, 113, 126, 130), (128, 127, 112, 159), (105, 147, 145, 104), (133, 132, 131, 130), (151, 150, 149, 148), (159, 158, 129, 128), (128, 129, 148, 149), (130, 131, 157, 156), (156, 157, 143, 142), (135, 134, 155, 154), (154, 155, 153, 152), (152, 153, 141, 140), (139, 138, 137, 136), (136, 137, 145, 144), (144, 145, 147, 146), (150, 151, 134, 135), (140, 141, 138, 139), (146, 147, 132, 133), (142, 143, 158, 159), (142, 120, 113, 156), (113, 120, 167, 174), (120, 112, 175, 167), (112, 127, 160, 175), (127, 117, 170, 160), (117, 116, 171, 170), (116, 124, 163, 171), (124, 114, 173, 163), (114, 115, 172, 173), (115, 121, 166, 172), (121, 122, 165, 166), (122, 123, 164, 165), (123, 119, 168, 164), (119, 118, 169, 168), (118, 125, 162, 169), (125, 126, 161, 162), (126, 113, 174, 161), (163, 173, 203, 184), (192, 207, 176), (202, 190, 176), (200, 183, 176), (183, 204, 176), (180, 206, 176), (194, 196, 176), (206, 192, 176), (204, 202, 176), (186, 194, 176), (178, 197, 176), (190, 187, 176), (181, 180, 176), (197, 200, 176), (196, 181, 176), (175, 160, 177, 208), (164, 168, 193, 185), (160, 170, 198, 177), (168, 169, 195, 193), (161, 174, 205, 179), (187, 186, 176), (174, 167, 191, 205), (166, 165, 188, 189), (171, 163, 184, 199), (169, 162, 182, 195), (173, 172, 201, 203), (162, 161, 179, 182), (167, 175, 208, 191), (172, 166, 189, 201), (170, 171, 199, 198), (165, 164, 185, 188), (180, 181, 182, 179), (200, 197, 198, 199), (178, 207, 208, 177), (197, 178, 177, 198), (206, 180, 179, 205), (192, 206, 205, 191), (204, 183, 184, 203), (202, 204, 203, 201), (190, 202, 201, 189), (186, 187, 188, 185), (194, 186, 185, 193), (196, 194, 193, 195), (183, 200, 199, 184), (187, 190, 189, 188), (181, 196, 195, 182), (207, 192, 191, 208), (207, 178, 176), (11, 25, 56, 62, 14, 13, 33, 58, 15, 16, 37, 27, 26, 20, 19, 66)])
me_barrel_001.polygons.foreach_set('use_smooth', [True] * 229)
_uv = me_barrel_001.uv_layers.new(name='UVMap')
_uv.uv.foreach_set('vector', [0.1263, 0.4087, 0.1751, 0.4156, 0.1752, 0.4553, 0.1265, 0.4626, 0.1265, 0.4626, 0.1752, 0.4553, 0.1753, 0.4931, 0.1267, 0.4931, 0.0007791, 0.9665, 0.02479, 0.9665, 0.02479, 0.938, 0.0007791, 0.938, 0.01324, 0.9678, 0.05382, 0.9678, 0.05382, 0.9368, 0.01324, 0.9368, 0.09368, 0.4301, 0.1224, 0.4267, 0.125, 0.4838, 0.09496, 0.4838, 0.02962, 0.4266, 0.05836, 0.4301, 0.06905, 0.3845, 0.03915, 0.3786, 0.02962, 0.4266, 0.05836, 0.4301, 0.05694, 0.4838, 0.0268, 0.4838, 0.05694, 0.4838, 0.05836, 0.4301, 0.09368, 0.4301, 0.09496, 0.4838, 0.05694, 0.4838, 0.05836, 0.4301, 0.09368, 0.4301, 0.09496, 0.4838, 0.09368, 0.4301, 0.08313, 0.3845, 0.06905, 0.3845, 0.05836, 0.4301, 0.08313, 0.3845, 0.1131, 0.3786, 0.1224, 0.4267, 0.09368, 0.4301, 0.05836, 0.4301, 0.06905, 0.3845, 0.08313, 0.3845, 0.09368, 0.4301, 0.01324, 0.9368, 0.05382, 0.9368, 0.05382, 0.9678, 0.01324, 0.9678, 0.9009, 0.9513, 0.9075, 0.9408, 0.9296, 0.9408, 0.9296, 0.9513, 0.05836, 0.4301, 0.02962, 0.4266, 0.03915, 0.3786, 0.06905, 0.3845, 0.05836, 0.4301, 0.06905, 0.3845, 0.08313, 0.3845, 0.09368, 0.4301, 0.05694, 0.4838, 0.0268, 0.4838, 0.02962, 0.4266, 0.05836, 0.4301, 0.0268, 0.4838, 0.05694, 0.4838, 0.05836, 0.4301, 0.02962, 0.4266, 0.125, 0.4838, 0.09496, 0.4838, 0.09368, 0.4301, 0.1224, 0.4267, 0.09368, 0.4301, 0.1224, 0.4267, 0.125, 0.4838, 0.09496, 0.4838, 0.01324, 0.9678, 0.01324, 0.9368, 0.05382, 0.9368, 0.05382, 0.9678, 0.1246, 0.9678, 0.05382, 0.9678, 0.05382, 0.9368, 0.1246, 0.9368, 0.02962, 0.4266, 0.03915, 0.3786, 0.06905, 0.3845, 0.05836, 0.4301, 0.1224, 0.4267, 0.1131, 0.3786, 0.08313, 0.3845, 0.09368, 0.4301, 0.01324, 0.9368, 0.01324, 0.9678, 0.05382, 0.9678, 0.05382, 0.9368, 0.2208, 0.325, 0.1829, 0.3154, 0.2208, 0.3154, 0.2208, 0.3415, 0.1829, 0.3154, 0.2208, 0.325, 0.01324, 0.9678, -0.0001477, 0.9678, -0.0001477, 0.9368, 0.01324, 0.9368, 0.2208, 0.325, 0.1829, 0.3154, 0.2208, 0.3154, 0.2208, 0.3415, 0.1829, 0.3154, 0.2208, 0.325, 0.1829, 0.3154, 0.1589, 0.3415, 0.1348, 0.3155, 0.1525, 0.3038, 0.2208, 0.325, 0.1829, 0.3154, 0.2208, 0.3154, 0.2208, 0.3415, 0.1829, 0.3154, 0.2208, 0.325, 0.1829, 0.3154, 0.1589, 0.3415, 0.1348, 0.3155, 0.1525, 0.3038, 0.2208, 0.3415, 0.1829, 0.3154, 0.2208, 0.325, 0.2208, 0.3154, 0.2208, 0.325, 0.1829, 0.3154, 0.01324, 0.9368, 0.01324, 0.9678, -0.0001477, 0.9678, -0.0001477, 0.9368, 0.1348, 0.3155, 0.1525, 0.3038, 0.1348, 0.3038, 0.01324, 0.9368, -0.0001477, 0.9368, -0.0001477, 0.9678, 0.01324, 0.9678, 0.1829, 0.3154, 0.1525, 0.3038, 0.1348, 0.3155, 0.1589, 0.3415, 0.1589, 0.3415, 0.1829, 0.3154, 0.2208, 0.3415, 0.1348, 0.3155, 0.1525, 0.3038, 0.1348, 0.3038, 0.05836, 0.4301, 0.02962, 0.4266, 0.03915, 0.3786, 0.06905, 0.3845, 0.1525, 0.3038, 0.1348, 0.3155, 0.1589, 0.3415, 0.1829, 0.3154, 0.1348, 0.3155, 0.1525, 0.3038, 0.1348, 0.3038, 0.1829, 0.3154, 0.1525, 0.3038, 0.1348, 0.3155, 0.1589, 0.3415, 0.1589, 0.3415, 0.1829, 0.3154, 0.2208, 0.3415, 0.1348, 0.3155, 0.1525, 0.3038, 0.1348, 0.3038, 0.1246, 0.9368, 0.05382, 0.9368, 0.05382, 0.9678, 0.1246, 0.9678, 0.1829, 0.3154, 0.1525, 0.3038, 0.1348, 0.3155, 0.1589, 0.3415, 0.1589, 0.3415, 0.1829, 0.3154, 0.2208, 0.3415, 0.1589, 0.3415, 0.2208, 0.3415, 0.1829, 0.3154, 0.1348, 0.3155, 0.1348, 0.3038, 0.1525, 0.3038, 0.1589, 0.3415, 0.2208, 0.3415, 0.1829, 0.3154, 0.1348, 0.3155, 0.1348, 0.3038, 0.1525, 0.3038, 0.1589, 0.3415, 0.2208, 0.3415, 0.1829, 0.3154, 0.1348, 0.3155, 0.1348, 0.3038, 0.1525, 0.3038, 0.1829, 0.3154, 0.1589, 0.3415, 0.1348, 0.3155, 0.1525, 0.3038, 0.1589, 0.3415, 0.1829, 0.3154, 0.2208, 0.3415, 0.1589, 0.3415, 0.2208, 0.3415, 0.1829, 0.3154, 0.1348, 0.3155, 0.1348, 0.3038, 0.1525, 0.3038, 0.1246, 0.9678, 0.1246, 0.9368, 0.05382, 0.9368, 0.05382, 0.9678, 0.125, 0.4838, 0.1224, 0.4267, 0.09368, 0.4301, 0.09496, 0.4838, 0.05694, 0.4838, 0.0268, 0.4838, 0.02962, 0.4266, 0.05836, 0.4301, 0.9075, 0.9408, 0.9296, 0.9408, 0.9296, 0.9513, 0.9009, 0.9513, 0.9075, 0.9408, 0.9009, 0.9513, 0.8772, 0.9276, 0.8876, 0.921, 0.8876, 0.921, 0.8772, 0.9276, 0.8772, 0.8989, 0.8876, 0.8989, 0.9009, 0.9513, 0.9075, 0.9408, 0.9296, 0.9408, 0.9296, 0.9513, 0.9075, 0.9408, 0.9009, 0.9513, 0.8772, 0.9276, 0.8876, 0.921, 0.1829, 0.3154, 0.1589, 0.3415, 0.1348, 0.3155, 0.1525, 0.3038, 0.9075, 0.9408, 0.9296, 0.9408, 0.9296, 0.9513, 0.9009, 0.9513, 0.8876, 0.921, 0.8772, 0.9276, 0.8772, 0.8989, 0.8876, 0.8989, 0.8876, 0.8989, 0.8876, 0.921, 0.8772, 0.9276, 0.8772, 0.8989, 0.8772, 0.9276, 0.8876, 0.921, 0.9075, 0.9408, 0.9009, 0.9513, 0.8876, 0.921, 0.8772, 0.9276, 0.8772, 0.8989, 0.8876, 0.8989, 0.175, 0.378, 0.1751, 0.4156, 0.1263, 0.4087, 0.1262, 0.378, 0.1751, 0.4156, 0.1752, 0.4553, 0.1265, 0.4626, 0.1263, 0.4087, 0.175, 0.378, 0.1751, 0.4156, 0.1263, 0.4087, 0.1262, 0.378, 0.1753, 0.4931, 0.1267, 0.4931, 0.1265, 0.4626, 0.1752, 0.4553, 0.03529, 0.7512, 0.03957, 0.7802, 0.05412, 0.7802, 0.05839, 0.7512, 0.1751, 0.4156, 0.1263, 0.4087, 0.1262, 0.378, 0.175, 0.378, 0.09368, 0.4301, 0.05836, 0.4301, 0.06905, 0.3845, 0.08313, 0.3845, 0.1752, 0.4553, 0.1265, 0.4626, 0.1263, 0.4087, 0.1751, 0.4156, 0.1753, 0.4931, 0.1267, 0.4931, 0.1265, 0.4626, 0.1752, 0.4553, 0.1751, 0.4156, 0.1263, 0.4087, 0.1262, 0.378, 0.175, 0.378, 0.1752, 0.4553, 0.1265, 0.4626, 0.1263, 0.4087, 0.1751, 0.4156, 0.1265, 0.4626, 0.1752, 0.4553, 0.1753, 0.4931, 0.1267, 0.4931, 0.1829, 0.3154, 0.2208, 0.325, 0.2208, 0.3154, 0.2208, 0.3415, 0.2208, 0.325, 0.1829, 0.3154, 0.2208, 0.3415, 0.2208, 0.325, 0.1829, 0.3154, 0.2208, 0.3154, 0.1829, 0.3154, 0.2208, 0.325, 0.8876, 0.921, 0.9075, 0.9408, 0.9009, 0.9513, 0.8772, 0.9276, 0.2208, 0.3415, 0.2208, 0.325, 0.1829, 0.3154, 0.2208, 0.325, 0.2208, 0.3154, 0.1829, 0.3154, 0.03957, 0.7802, 0.03529, 0.7512, 0.05839, 0.7512, 0.05412, 0.7802, 0.2208, 0.3415, 0.2208, 0.325, 0.1829, 0.3154, 0.2208, 0.3154, 0.1829, 0.3154, 0.2208, 0.325, 0.05839, 0.7512, 0.05412, 0.7802, 0.03957, 0.7802, 0.03529, 0.7512, 0.2208, 0.3415, 0.2523, 0.346, 0.2208, 0.325, 0.2208, 0.3415, 0.2523, 0.346, 0.2208, 0.325, 0.2208, 0.3415, 0.2523, 0.346, 0.2208, 0.325, 0.2208, 0.3415, 0.2523, 0.346, 0.2208, 0.325, 0.05412, 0.7802, 0.05839, 0.7512, 0.03529, 0.7512, 0.03957, 0.7802, 0.2208, 0.3415, 0.2208, 0.325, 0.2523, 0.346, 0.2208, 0.3415, 0.2208, 0.325, 0.2523, 0.346, 0.2208, 0.3415, 0.2208, 0.325, 0.2523, 0.346, 0.2208, 0.3415, 0.2208, 0.325, 0.2523, 0.346, 0.0007791, 0.9665, 0.02479, 0.9665, 0.02479, 0.938, 0.0007791, 0.938, 0.08313, 0.3845, 0.1131, 0.3786, 0.1224, 0.4267, 0.09368, 0.4301, -0.0001477, 0.9678, 0.01324, 0.9678, 0.01324, 0.9368, -0.0001477, 0.9368, 0.0007791, 0.9665, 0.0007791, 0.938, 0.02479, 0.938, 0.02479, 0.9665, 0.05694, 0.4838, 0.05836, 0.4301, 0.09368, 0.4301, 0.09496, 0.4838, 0.1224, 0.4267, 0.09368, 0.4301, 0.08313, 0.3845, 0.1131, 0.3786, 0.1246, 0.9368, 0.1246, 0.9678, 0.05382, 0.9678, 0.05382, 0.9368, 0.09496, 0.4838, 0.09368, 0.4301, 0.05836, 0.4301, 0.05694, 0.4838, 0.0007791, 0.938, 0.02479, 0.938, 0.02479, 0.9665, 0.0007791, 0.9665, 0.1263, 0.4087, 0.1263, 0.4087, 0.1262, 0.378, 0.1262, 0.378, 0.05839, 0.7512, 0.05839, 0.7512, 0.03529, 0.7512, 0.03529, 0.7512, 0.1267, 0.4931, 0.1267, 0.4931, 0.1265, 0.4626, 0.1265, 0.4626, 0.1267, 0.4931, 0.1267, 0.4931, 0.1265, 0.4626, 0.1265, 0.4626, 0.03529, 0.7512, 0.03529, 0.7512, 0.05839, 0.7512, 0.05839, 0.7512, 0.1263, 0.4087, 0.1263, 0.4087, 0.1262, 0.378, 0.1262, 0.378, 0.1263, 0.4087, 0.1263, 0.4087, 0.1262, 0.378, 0.1262, 0.378, 0.1265, 0.4626, 0.1265, 0.4626, 0.1263, 0.4087, 0.1263, 0.4087, 0.1263, 0.4087, 0.1263, 0.4087, 0.1262, 0.378, 0.1262, 0.378, 0.1263, 0.4087, 0.1263, 0.4087, 0.1262, 0.378, 0.1262, 0.378, 0.1265, 0.4626, 0.1265, 0.4626, 0.1263, 0.4087, 0.1263, 0.4087, 0.1267, 0.4931, 0.1267, 0.4931, 0.1265, 0.4626, 0.1265, 0.4626, 0.1267, 0.4931, 0.1267, 0.4931, 0.1265, 0.4626, 0.1265, 0.4626, 0.03529, 0.7512, 0.03529, 0.7512, 0.05839, 0.7512, 0.05839, 0.7512, 0.05839, 0.7512, 0.05839, 0.7512, 0.03529, 0.7512, 0.03529, 0.7512, 0.1263, 0.4087, 0.1263, 0.4087, 0.1262, 0.378, 0.1262, 0.378, 0.03529, 0.7512, 0.03529, 0.7512, 0.05839, 0.7512, 0.05839, 0.7512, 0.03529, 0.7512, 0.03529, 0.7512, 0.05839, 0.7512, 0.05839, 0.7512, 0.05839, 0.7512, 0.05839, 0.7512, 0.03529, 0.7512, 0.03529, 0.7512, 0.1263, 0.4087, 0.1263, 0.4087, 0.1262, 0.378, 0.1262, 0.378, 0.05839, 0.7512, 0.05839, 0.7512, 0.03529, 0.7512, 0.03529, 0.7512, 0.1265, 0.4626, 0.1265, 0.4626, 0.1263, 0.4087, 0.1263, 0.4087, 0.1265, 0.4626, 0.1265, 0.4626, 0.1263, 0.4087, 0.1263, 0.4087, 0.1265, 0.4626, 0.1265, 0.4626, 0.1263, 0.4087, 0.1263, 0.4087, 0.1267, 0.4931, 0.1267, 0.4931, 0.1265, 0.4626, 0.1265, 0.4626, 0.1267, 0.4931, 0.1267, 0.4931, 0.1265, 0.4626, 0.1265, 0.4626, 0.1265, 0.4626, 0.1265, 0.4626, 0.1263, 0.4087, 0.1263, 0.4087, 0.1265, 0.4626, 0.1265, 0.4626, 0.1263, 0.4087, 0.1263, 0.4087, 0.1265, 0.4626, 0.1265, 0.4626, 0.1263, 0.4087, 0.1263, 0.4087, 0.1263, 0.4087, 0.1263, 0.4087, 0.1262, 0.378, 0.1262, 0.378, 0.1267, 0.4931, 0.1267, 0.4931, 0.1265, 0.4626, 0.1265, 0.4626, 0.1262, 0.378, 0.1262, 0.378, 0.1263, 0.4087, 0.1263, 0.4087, 0.1267, 0.4931, 0.1267, 0.4931, 0.1265, 0.4626, 0.1265, 0.4626, 0.1262, 0.378, 0.1262, 0.378, 0.1263, 0.4087, 0.1263, 0.4087, 0.1263, 0.4087, 0.1263, 0.4087, 0.1265, 0.4626, 0.1265, 0.4626, 0.1263, 0.4087, 0.1263, 0.4087, 0.1265, 0.4626, 0.1265, 0.4626, 0.1265, 0.4626, 0.1265, 0.4626, 0.1267, 0.4931, 0.1267, 0.4931, 0.1262, 0.378, 0.1262, 0.378, 0.1263, 0.4087, 0.1263, 0.4087, 0.1263, 0.4087, 0.1263, 0.4087, 0.1265, 0.4626, 0.1265, 0.4626, 0.1265, 0.4626, 0.1265, 0.4626, 0.1267, 0.4931, 0.1267, 0.4931, 0.1262, 0.378, 0.1262, 0.378, 0.1263, 0.4087, 0.1263, 0.4087, 0.1263, 0.4087, 0.1263, 0.4087, 0.1265, 0.4626, 0.1265, 0.4626, 0.1265, 0.4626, 0.1265, 0.4626, 0.1267, 0.4931, 0.1267, 0.4931, 0.05839, 0.7512, 0.05839, 0.7512, 0.03529, 0.7512, 0.03529, 0.7512, 0.03529, 0.7512, 0.03529, 0.7512, 0.05839, 0.7512, 0.05839, 0.7512, 0.03529, 0.7512, 0.03529, 0.7512, 0.05839, 0.7512, 0.05839, 0.7512, 0.05839, 0.7512, 0.05839, 0.7512, 0.03529, 0.7512, 0.03529, 0.7512, 0.1267, 0.4931, 0.1267, 0.4931, 0.1265, 0.4626, 0.1265, 0.4626, 0.0, 0.0, 0.0, 0.0, 0.0, 0.0, 0.0, 0.0, 0.0, 0.0, 0.0, 0.0, 0.0, 0.0, 0.0, 0.0, 0.0, 0.0, 0.0, 0.0, 0.0, 0.0, 0.0, 0.0, 0.0, 0.0, 0.0, 0.0, 0.0, 0.0, 0.0, 0.0, 0.0, 0.0, 0.0, 0.0, 0.0, 0.0, 0.0, 0.0, 0.0, 0.0, 0.0, 0.0, 0.0, 0.0, 0.0, 0.0, 0.0, 0.0, 0.0, 0.0, 0.0, 0.0, 0.0, 0.0, 0.0, 0.0, 0.0, 0.0, 0.0, 0.0, 0.0, 0.0, 0.0, 0.0, 0.0, 0.0, 0.0, 0.0, 0.0, 0.0, 0.0, 0.0, 0.0, 0.0, 0.0, 0.0, 0.0, 0.0, 0.0, 0.0, 0.0, 0.0, 0.0, 0.0, 0.0, 0.0, 0.0, 0.0, 0.0, 0.0, 0.0, 0.0, 0.0, 0.0, 0.0, 0.0, 0.0, 0.0, 0.0, 0.0, 0.0, 0.0, 0.0, 0.0, 0.0, 0.0, 0.0, 0.0, 0.0, 0.0, 0.0, 0.0, 0.0, 0.0, 0.0, 0.0, 0.0, 0.0, 0.0, 0.0, 0.0, 0.0, 0.0, 0.0, 0.0, 0.0, 0.0, 0.0, 0.0, 0.0, 0.0, 0.0, 0.0, 0.0, 0.0, 0.0, 0.0, 0.0, 0.0, 0.0, 0.0, 0.0, 0.0, 0.0, 0.0, 0.0, 0.0, 0.0, 0.0, 0.0, 0.0, 0.0, 0.0, 0.0, 0.0, 0.0, 0.0, 0.0, 0.0, 0.0, 0.0, 0.0, 0.0, 0.0, 0.0, 0.0, 0.0, 0.0, 0.0, 0.0, 0.0, 0.0, 0.0, 0.0, 0.0, 0.0, 0.0, 0.0, 0.0, 0.0, 0.0, 0.0, 0.0, 0.0, 0.0, 0.0, 0.0, 0.0, 0.0, 0.0, 0.0, 0.0, 0.0, 0.0, 0.0, 0.0, 0.0, 0.0, 0.0, 0.0, 0.0, 0.0, 0.0, 0.0, 0.0, 0.0, 0.0, 0.0, 0.0, 0.0, 0.0, 0.0, 0.0, 0.0, 0.0, 0.0, 0.0, 0.0, 0.0, 0.0, 0.0, 0.0, 0.0, 0.0, 0.0, 0.0, 0.0, 0.0, 0.0, 0.0, 0.0, 0.0, 0.0, 0.0, 0.0, 0.0, 0.0, 0.0, 0.0, 0.0, 0.0, 0.0, 0.0, 0.0, 0.0, 0.0, 0.0, 0.0, 0.0, 0.0, 0.0, 0.0, 0.0, 0.0, 0.0, 0.0, 0.0, 0.0, 0.0, 0.0, 0.0, 0.0, 0.0, 0.0, 0.0, 0.0, 0.0, 0.0, 0.0, 0.0, 0.0, 0.0, 0.0, 0.0, 0.0, 0.0, 0.0, 0.0, 0.0, 0.0, 0.0, 0.0, 0.0, 0.0, 0.0, 0.0, 0.0, 0.0, 0.0, 0.0, 0.0, 0.0, 0.0, 0.0, 0.0, 0.0, 0.0, 0.0, 0.0, 0.0, 0.0, 0.0, 0.0, 0.0, 0.0, 0.0, 0.0, 0.0, 0.0, 0.0, 0.0, 0.0, 0.0, 0.0, 0.0, 0.0, 0.0, 0.0, 0.0, 0.0, 0.0, 0.0, 0.0, 0.0, 0.0, 0.0, 0.0, 0.0, 0.0, 0.0, 0.0, 0.0, 0.0, 0.0, 0.0, 0.0, 0.0, 0.0, 0.0, 0.0, 0.0, 0.0, 0.0, 0.0, 0.0, 0.0, 0.0, 0.0, 0.0, 0.0, 0.0, 0.0, 0.0, 0.0, 0.0, 0.0, 0.0, 0.0, 0.0, 0.0, 0.0, 0.0, 0.0, 0.0, 0.0, 0.0, 0.0, 0.0, 0.0, 0.0, 0.0, 0.0, 0.0, 0.0, 0.0, 0.0, 0.0, 0.0, 0.0, 0.0, 0.0, 0.0, 0.0, 0.0, 0.0, 0.0, 0.0, 0.0, 0.0, 0.0, 0.0, 0.0, 0.0, 0.0, 0.0, 0.0, 0.0, 0.0, 0.0, 0.0, 0.0, 0.0, 0.0, 0.0, 0.0, 0.0, 0.0, 0.0, 0.0, 0.0, 0.0, 0.0, 0.0, 0.0, 0.0, 0.0, 0.0, 0.0, 0.0, 0.0, 0.0, 0.0, 0.0, 0.0, 0.0, 0.0, 0.0, 0.0, 0.0, 0.0, 0.0, 0.0, 0.0, 0.0, 0.0, 0.0, 0.0, 0.0, 0.0, 0.0, 0.0, 0.0, 0.0, 0.0, 0.0, 0.0, 0.0, 0.0, 0.0, 0.0, 0.0, 0.0, 0.0, 0.0, 0.0, 0.0, 0.0, 0.0, 0.0, 0.0, 0.0, 0.0, 0.0, 0.0, 0.0, 0.0, 0.0, 0.0, 0.0, 0.0, 0.0, 0.0, 0.0, 0.0, 0.0, 0.0, 0.0, 0.0, 0.04915, 0.8795, 0.05153, 0.8771, 0.05887, 0.8771, 0.06649, 0.8771, 0.07384, 0.8771, 0.07621, 0.8795, 0.07621, 0.8868, 0.07621, 0.8944, 0.07621, 0.9018, 0.07384, 0.9042, 0.06649, 0.9042, 0.05887, 0.9042, 0.05153, 0.9042, 0.04915, 0.9018, 0.04915, 0.8944, 0.04915, 0.8868])
me_barrel_001.materials.append(mat_material_001)
me_barrel_001.use_remesh_preserve_volume = False
me_barrel_001.use_remesh_preserve_attributes = False
me_barrel_001.use_mirror_vertex_groups = False
me_barrel_001.update()

# ---- objects
ob_cylinder_001 = bpy.data.objects.new('Cylinder.001', me_cylinder)
ob_cube_002 = bpy.data.objects.new('Cube.002', me_cube_006)
ob_cube_003 = bpy.data.objects.new('Cube.003', me_cube_006)
ob_cube_004 = bpy.data.objects.new('Cube.004', me_cube_006)
ob_cube_005 = bpy.data.objects.new('Cube.005', me_cube_006)
ob_cylinder_002 = bpy.data.objects.new('Cylinder.002', me_cylinder_004)
ob_light = bpy.data.objects.new('Light', light_light)
ob_camera = bpy.data.objects.new('Camera', cam_camera)
ob_cube_001 = bpy.data.objects.new('Cube.001', me_cube_004)
ob_square_bottomed_pyramid = bpy.data.objects.new('Square Bottomed Pyramid', me_cube_001)
ob_cylinder = bpy.data.objects.new('Cylinder', me_cylinder_001)
ob_octagonalprism = bpy.data.objects.new('OctagonalPrism', me_cylinder_002)
ob_bevelled_box = bpy.data.objects.new('Bevelled Box', me_cube_002)
ob_bevelled_prism = bpy.data.objects.new('Bevelled Prism', me_cube_003)
ob_cone = bpy.data.objects.new('Cone', me_cylinder_003)
ob_barrel = bpy.data.objects.new('barrel', me_barrel)
ob_barrel_001 = bpy.data.objects.new('barrel.001', me_barrel_001)

# ---- transforms, parenting, visibility, modifiers, constraints
ob_cylinder_001.location = (0.0, -28.0, 0.0)
ob_cylinder_001.rotation_euler = (1.571, -0.0, -0.0)
ob_cylinder_001.scale = (2.0, 2.0, 2.0)
ob_cylinder_001.lineart.crease_threshold = 0.0
ob_cube_002.location = (0.0, -11.8, 0.0)
ob_cube_002.scale = (4.4, 4.4, 4.4)
ob_cube_002.lineart.crease_threshold = 0.0
ob_cube_003.location = (0.0, -11.8, 0.0)
ob_cube_003.rotation_euler = (-1.344e-07, 1.571, 0.0)
ob_cube_003.scale = (4.4, 4.4, 4.4)
ob_cube_003.lineart.crease_threshold = 0.0
ob_cube_004.location = (0.0, -11.8, 0.0)
ob_cube_004.rotation_euler = (-2.687e-07, 3.142, 1.344e-07)
ob_cube_004.scale = (4.4, 4.4, 4.4)
ob_cube_004.lineart.crease_threshold = 0.0
ob_cube_005.location = (0.0, -11.8, 0.0)
ob_cube_005.rotation_euler = (-1.344e-07, 4.712, 0.0)
ob_cube_005.scale = (4.4, 4.4, 4.4)
ob_cube_005.lineart.crease_threshold = 0.0
ob_cylinder_002.location = (0.0, -5.786, -3.148e-07)
ob_cylinder_002.rotation_euler = (1.571, -0.0, -0.0)
ob_cylinder_002.scale = (2.0, 2.0, 2.0)
ob_cylinder_002.lineart.crease_threshold = 0.0
ob_light.location = (4.076, 1.005, 5.904)
ob_light.rotation_euler = (0.6503, 0.05522, 1.866)
ob_light.lock_rotations_4d = False
ob_light.empty_display_type = 'ARROWS'
ob_light.color = (0.0, 0.0, 0.0, 0.0)
ob_light.lineart.crease_threshold = 0.0
ob_camera.location = (8.086, -7.664, 5.365)
ob_camera.rotation_euler = (1.164, -1.406e-06, 0.817)
ob_camera.lock_rotations_4d = False
ob_camera.empty_display_type = 'ARROWS'
ob_camera.color = (0.0, 0.0, 0.0, 0.0)
ob_camera.display_type = 'WIRE'
ob_camera.lineart.crease_threshold = 0.0
ob_cube_001.location = (-18.0, 0.0, 1.0)
ob_cube_001.lock_rotations_4d = False
ob_cube_001.empty_display_type = 'ARROWS'
ob_cube_001.lineart.crease_threshold = 0.0
ob_square_bottomed_pyramid.location = (-18.0, 3.0, 1.0)
ob_square_bottomed_pyramid.lock_rotations_4d = False
ob_square_bottomed_pyramid.empty_display_type = 'ARROWS'
ob_square_bottomed_pyramid.lineart.crease_threshold = 0.0
ob_cylinder.location = (-18.0, 6.0, 1.0)
ob_cylinder.lineart.crease_threshold = 0.0
ob_octagonalprism.location = (-15.0, 2.98e-08, 1.0)
ob_octagonalprism.lineart.crease_threshold = 0.0
ob_bevelled_box.location = (-15.0, 3.0, 1.0)
ob_bevelled_box.lock_rotations_4d = False
ob_bevelled_box.empty_display_type = 'ARROWS'
ob_bevelled_box.lineart.crease_threshold = 0.0
ob_bevelled_prism.location = (-15.0, 6.0, 1.0)
ob_bevelled_prism.lock_rotations_4d = False
ob_bevelled_prism.empty_display_type = 'ARROWS'
ob_bevelled_prism.lineart.crease_threshold = 0.0
ob_cone.location = (-18.0, 9.0, 1.0)
ob_cone.lineart.crease_threshold = 0.0
ob_barrel.location = (0.0, 9.6, 20.0)
ob_barrel.rotation_mode = 'ZXY'
ob_barrel.rotation_euler = (1.571, 0.0, -2.22e-16)
ob_barrel.lineart.crease_threshold = 0.0
_m = ob_barrel.modifiers.new('Auto Smooth', 'NODES')
_m.node_group = ng_auto_smooth
_gi = [s.identifier for s in ng_auto_smooth.interface.items_tree if s.item_type == 'SOCKET' and s.in_out == 'INPUT']
_m[_gi[1]] = 0.5236  # Angle
ob_barrel_001.location = (0.0, 0.0, 0.0)
ob_barrel_001.rotation_mode = 'ZXY'
ob_barrel_001.rotation_euler = (1.571, 0.0, -2.22e-16)
ob_barrel_001.lineart.crease_threshold = 0.0
_m = ob_barrel_001.modifiers.new('Auto Smooth', 'NODES')
_m.node_group = ng_auto_smooth
_gi = [s.identifier for s in ng_auto_smooth.interface.items_tree if s.item_type == 'SOCKET' and s.in_out == 'INPUT']
_m[_gi[1]] = 0.5236  # Angle

# ---- collection membership
col_main.objects.link(ob_cylinder_001)
col_main.objects.link(ob_cube_002)
col_main.objects.link(ob_cube_003)
col_main.objects.link(ob_cube_004)
col_main.objects.link(ob_cube_005)
col_main.objects.link(ob_cylinder_002)
col_lights.objects.link(ob_light)
col_cameras.objects.link(ob_camera)
col_prefabs.objects.link(ob_cube_001)
col_prefabs.objects.link(ob_square_bottomed_pyramid)
col_prefabs.objects.link(ob_cylinder)
col_prefabs.objects.link(ob_octagonalprism)
col_prefabs.objects.link(ob_bevelled_box)
col_prefabs.objects.link(ob_bevelled_prism)
col_prefabs.objects.link(ob_cone)
col_barrel.objects.link(ob_barrel)
col_barrel.objects.link(ob_barrel_001)

# ---- scene / render settings (as saved in the file)
scene.camera = ob_camera
scene.frame_start = 1; scene.frame_end = 250; scene.frame_set(1)
scene.render.engine = 'BLENDER_EEVEE_NEXT'
scene.cycles.feature_set = 'EXPERIMENTAL'
scene.cycles.use_denoising = False
scene.cycles.samples = 128
scene.cycles.sampling_pattern = 'TABULATED_SOBOL'
scene.cycles.use_adaptive_sampling = False
scene.cycles.use_light_tree = False
scene.eevee.gi_diffuse_bounces = 4
scene.eevee.gi_cubemap_resolution = '2048'
scene.eevee.taa_samples = 64
scene.eevee.use_taa_reprojection = False
scene.eevee.use_gtao = True
scene.eevee.use_raytracing = True
scene.view_settings.view_transform = 'Filmic'
bpy.context.view_layer.update()
